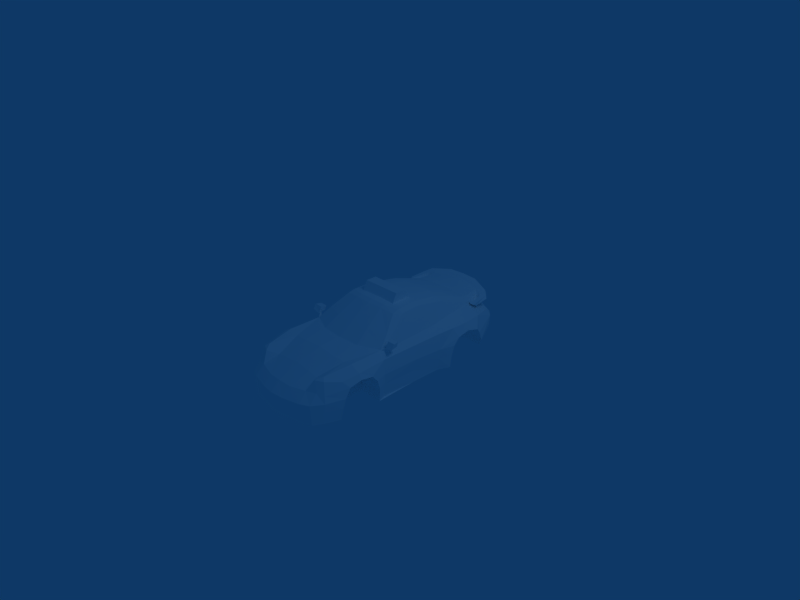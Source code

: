 # Source: pp911.blend  (saved by Blender 2.48.1; exported with 4.5.12 LTS)
import bpy
from mathutils import Matrix  # noqa: F401  (used for matrix-valued properties, if any)

bpy.ops.wm.read_factory_settings(use_empty=True)
scene = bpy.context.scene
scene.name = 'Scene'

# ---- collections
col_collection_1 = bpy.data.collections.new('Collection 1'); scene.collection.children.link(col_collection_1)

# ---- materials (node trees are filled in below, after node groups)
mat_material_1 = bpy.data.materials.new('Material#1')
mat_material_1.alpha_threshold = 0.0
mat_material_1.diffuse_color = (1.0, 1.0, 1.0, 1.0)
mat_material_1.roughness = 0.5
mat_material_1.line_color = (0.0, 0.0, 0.0, 1.0)

# ---- material node trees

# ---- world
world_world = bpy.data.worlds.new('World'); scene.world = world_world
world_world.color = (0.05656, 0.2208, 0.4)
world_world.use_sun_shadow = False
world_world.sun_shadow_jitter_overblur = 0.0
world_world.cycles.sampling_method = 'MANUAL'
world_world.cycles.sample_map_resolution = 256

# ---- cameras
cam_camera = bpy.data.cameras.new('Camera')
cam_camera.passepartout_alpha = 0.2
cam_camera.clip_end = 100.0
cam_camera.lens = 35.0
cam_camera.ortho_scale = 7.314
cam_camera.show_passepartout = False
cam_camera.show_safe_areas = True
cam_camera.dof.focus_distance = 0.0
cam_camera.dof.aperture_fstop = 128.0

# ---- lights
light_spot = bpy.data.lights.new('Spot', 'POINT')
light_spot.transmission_factor = 0.0
light_spot.cutoff_distance = 30.0
light_spot.energy = 100.0
light_spot.shadow_buffer_clip_start = 1.001
light_spot.shadow_soft_size = 1.0
light_spot.shadow_maximum_resolution = 0.006
light_spot.use_absolute_resolution = True
light_spot.cycles.use_multiple_importance_sampling = False

# ---- meshes
me_body_prm0_material_1 = bpy.data.meshes.new('body.prm0_Material#1')
me_body_prm0_material_1.from_pydata([(-1.484e-08, 0.2593, 0.4796), (0.2418, -0.06223, 0.4568), (-9.441e-09, -0.06941, 0.4621), (0.2422, 0.2666, 0.4747), (-4.271e-09, 0.8026, 0.3918), (0.2458, 0.8026, 0.3861), (-1.484e-08, -0.1506, 0.4337), (0.2469, -0.1291, 0.431), (-1.214e-08, -0.6938, 0.09044), (0.3188, -1.045, 0.05799), (1.618e-08, -1.033, 0.07594), (0.3473, -0.6662, 0.08794), (0.2578, -1.419, -0.03898), (1.281e-08, -1.406, -0.02207), (0.2578, -1.419, -0.03898), (-6.744e-09, -1.727, -0.1586), (1.281e-08, -1.406, -0.02207), (0.2125, -1.716, -0.1612), (0.1999, -1.846, -0.2878), (-5.215e-08, -1.87, -0.2838), (3.417e-08, -1.856, -0.5906), (0.2003, -1.827, -0.5906), (0.483, -1.78, -0.2827), (0.4774, -1.778, -0.5906), (0.4704, -1.648, -0.1494), (0.4166, -1.425, -0.06296), (0.4166, -1.425, -0.06296), (0.5131, -1.033, 0.0442), (0.6719, -0.5213, 0.08294), (0.4734, -0.1077, 0.4076), (0.4636, -0.006921, 0.4365), (0.4495, 0.3, 0.4468), (0.4218, 0.7829, 0.366), (0.4679, 1.336, 0.1725), (0.5569, 1.067, 0.2102), (0.4471, 1.068, 0.265), (0.5551, 1.357, 0.1128), (0.5244, 0.3309, 0.401), (0.5413, 0.7807, 0.3178), (0.5348, 0.02231, 0.3928), (0.6388, -0.2928, 0.2006), (0.5997, -0.3511, 0.2197), (0.6985, -0.4502, 0.07844), (0.671, -1.038, 0.08219), (0.7885, -0.5657, 0.002532), (0.671, -1.038, 0.08219), (0.6719, -0.5213, 0.08294), (0.8158, -1.025, -0.002117), (0.6985, -0.4502, 0.07844), (0.7918, 0.001298, -0.002988), (0.6929, 0.001612, 0.08448), (0.8588, -0.839, -0.1144), (0.8641, -1.032, -0.07596), (0.7713, -1.278, -0.04138), (0.6026, -1.444, 0.03633), (0.5365, -1.546, -0.001161), (0.6133, -1.589, -0.147), (0.656, -1.487, -0.001526), (0.6026, -1.444, 0.03633), (0.4704, -1.648, -0.1494), (0.6182, -1.707, -0.2862), (0.6182, -1.707, -0.2862), (0.624, -1.698, -0.5906), (0.7095, -1.53, -0.1777), (0.7713, -1.278, -0.04138), (0.7371, -1.554, -0.2767), (0.7219, -1.553, -0.4127), (0.7371, -1.554, -0.2767), (0.8177, -1.319, -0.4113), (0.7219, -1.553, -0.4127), (0.8408, -1.288, -0.2607), (0.7095, -1.53, -0.1777), (0.7095, -1.53, -0.1777), (0.8461, -1.208, -0.1244), (0.7813, -1.34, -0.5906), (0.7219, -1.553, -0.4127), (0.6951, -1.559, -0.5906), (0.8554, -0.7527, -0.2191), (0.8127, -0.5831, -0.2148), (0.8382, -0.698, -0.3855), (0.7949, -0.5787, -0.3792), (0.8079, -0.6857, -0.5906), (0.7728, -0.5695, -0.5906), (0.8191, -0.01832, -0.2169), (0.7897, -0.01782, -0.4007), (0.7805, -0.02913, -0.5906), (0.6788, 0.4299, 0.08749), (0.8041, 0.473, -0.0009139), (0.8402, 0.4677, -0.2369), (0.8206, 0.4624, -0.4032), (0.7884, 0.4563, -0.5906), (0.6571, 0.7403, 0.1118), (0.8358, 0.7319, 0.007593), (0.9024, 0.7822, -0.1363), (0.8997, 0.6905, -0.2393), (0.882, 0.6543, -0.4011), (0.8656, 0.6416, -0.5934), (0.8472, 0.9664, 0.0117), (0.623, 1.042, 0.123), (0.9017, 0.9792, -0.0988), (0.7995, 1.294, -0.003985), (0.5551, 1.357, 0.1128), (0.623, 1.042, 0.123), (0.9122, 1.169, -0.1473), (0.8918, 1.239, -0.2326), (0.7061, 1.692, -0.1801), (0.681, 1.629, -0.06532), (0.4223, 1.73, -0.01418), (0.4223, 1.73, -0.01418), (0.6232, 1.718, -0.1075), (0.681, 1.629, -0.06532), (0.4057, 1.781, -0.09789), (0.7061, 1.692, -0.1801), (0.6213, 1.767, -0.1619), (0.6845, 1.697, -0.3543), (0.5838, 1.778, -0.3441), (0.2497, 1.364, 0.1806), (0.2495, 1.436, 0.187), (2.023e-09, 1.376, 0.1812), (1.708e-08, 1.452, 0.1921), (-3.372e-09, 1.752, -0.01522), (-2.9e-08, 1.805, -0.09984), (-1.933e-08, 1.864, -0.1796), (0.3421, 1.857, -0.2875), (0.4141, 1.83, -0.1622), (-8.542e-09, 1.864, -0.2876), (0.363, 1.839, -0.3476), (0.3316, 1.82, -0.3775), (0.3399, 1.796, -0.2881), (-2.9e-08, 1.805, -0.4564), (9.216e-09, 1.828, -0.3788), (0.3378, 1.784, -0.457), (0.6404, 1.608, -0.4729), (0.8814, 1.301, -0.3921), (0.6845, 1.697, -0.3543), (0.8276, 1.317, -0.4976), (0.5461, 1.692, -0.4653), (0.6026, -1.444, 0.03633), (0.6133, -1.589, -0.147), (0.7371, -1.554, -0.2767), (0.7371, -1.554, -0.2767), (0.6951, -1.559, -0.5906), (0.6404, 1.608, -0.4729), (0.6845, 1.697, -0.3543), (-5.844e-09, 1.805, -0.2876), (0.8382, -0.698, -0.3855), (0.435, -0.6857, -0.5906), (0.435, -0.698, -0.3855), (0.8382, -0.698, -0.3855), (0.8079, -0.6857, -0.5906), (0.435, -0.6857, -0.5906), (0.8554, -0.7527, -0.2191), (0.435, -0.7527, -0.2191), (0.8588, -0.839, -0.1144), (0.435, -0.7527, -0.2191), (0.435, -0.839, -0.1144), (0.8641, -1.032, -0.07596), (0.435, -0.839, -0.1144), (0.435, -1.032, -0.07596), (0.8641, -1.032, -0.07596), (0.8588, -0.839, -0.1144), (0.435, -0.839, -0.1144), (0.8461, -1.208, -0.1244), (0.435, -1.208, -0.1244), (0.8408, -1.288, -0.2607), (0.435, -1.288, -0.2607), (0.8177, -1.319, -0.4113), (0.435, -1.319, -0.4113), (0.7813, -1.34, -0.5906), (0.8177, -1.319, -0.4113), (0.435, -1.34, -0.5906), (0.7813, -1.34, -0.5906), (0.8814, 1.301, -0.3921), (0.4143, 1.317, -0.4976), (0.4143, 1.301, -0.3921), (0.8276, 1.317, -0.4976), (0.8918, 1.239, -0.2326), (0.4143, 1.239, -0.2326), (0.9122, 1.169, -0.1473), (0.4143, 1.239, -0.2326), (0.4143, 1.169, -0.1473), (0.9017, 0.9792, -0.0988), (0.4143, 1.169, -0.1473), (0.4143, 0.9792, -0.0988), (0.9122, 1.169, -0.1473), (0.4143, 1.169, -0.1473), (0.9024, 0.7822, -0.1363), (0.4143, 0.7822, -0.1363), (0.8997, 0.6905, -0.2393), (0.4143, 0.6905, -0.2393), (0.882, 0.6543, -0.4011), (0.4143, 0.6543, -0.4011), (0.8656, 0.6416, -0.5934), (0.4143, 0.6416, -0.5934), (0.5737, 1.568, 0.1425), (0.678, 1.368, 0.1187), (0.6348, 1.312, 0.1191), (0.6469, 1.615, 0.145), (0.5311, 1.623, 0.1528), (0.5599, 1.713, 0.1964), (0.4826, 1.684, 0.1858), (0.2575, 1.827, 0.2415), (0.262, 1.748, 0.2151), (-4.271e-09, 1.841, 0.2457), (1.191e-08, 1.764, 0.2289), (0.6716, 1.63, 0.1085), (0.6777, 1.391, 0.07612), (-5.844e-09, 1.87, 0.1964), (0.2561, 1.848, 0.1332), (0.5621, 1.741, 0.1471), (0.67, 1.342, 0.0998), (0.5141, 1.733, 0.1072), (0.5835, 1.566, 0.06297), (-1.573e-08, 1.761, 0.1219), (0.497, 1.72, 0.07126), (0.2495, 1.436, 0.187), (0.4341, 1.651, 0.1755), (0.4679, 1.336, 0.1725), (0.2588, 1.716, 0.1959), (-1.394e-08, 1.734, 0.2079), (0.5162, 1.57, 0.07064), (0.5551, 1.357, 0.1128), (1.708e-08, 1.452, 0.1921), (-3.372e-09, 1.752, -0.01522), (0.497, 1.72, 0.07126), (-1.573e-08, 1.761, 0.1219), (0.4223, 1.73, -0.01418), (-2.383e-08, 1.862, 0.1343), (0.5551, 1.357, 0.1128), (0.5162, 1.57, 0.07064), (0.4143, 1.317, -0.4976), (0.3378, 1.784, -0.457), (-2.9e-08, 1.805, -0.4564), (0.5461, 1.692, -0.4653), (0.6404, 1.608, -0.4729), (0.8276, 1.317, -0.4976), (-0.2418, -0.06223, 0.4568), (-0.2422, 0.2666, 0.4747), (-0.2458, 0.8026, 0.3861), (-0.2469, -0.1291, 0.431), (-0.3188, -1.045, 0.05799), (-0.3473, -0.6662, 0.08794), (-0.2578, -1.419, -0.03898), (-0.2578, -1.419, -0.03898), (-0.2125, -1.716, -0.1612), (-0.1999, -1.846, -0.2878), (-0.2003, -1.827, -0.5906), (-0.483, -1.78, -0.2827), (-0.4774, -1.778, -0.5906), (-0.4704, -1.648, -0.1494), (-0.4166, -1.425, -0.06296), (-0.4166, -1.425, -0.06296), (-0.5131, -1.033, 0.0442), (-0.6719, -0.5213, 0.08294), (-0.4734, -0.1077, 0.4076), (-0.4636, -0.006921, 0.4365), (-0.4495, 0.3, 0.4468), (-0.4218, 0.7829, 0.366), (-0.5569, 1.067, 0.2102), (-0.4679, 1.336, 0.1725), (-0.4471, 1.068, 0.265), (-0.5551, 1.357, 0.1128), (-0.5244, 0.3309, 0.401), (-0.5413, 0.7807, 0.3178), (-0.5348, 0.02231, 0.3928), (-0.6388, -0.2928, 0.2006), (-0.5997, -0.3511, 0.2197), (-0.6985, -0.4502, 0.07844), (-0.671, -1.038, 0.08219), (-0.671, -1.038, 0.08219), (-0.7885, -0.5657, 0.002532), (-0.6719, -0.5213, 0.08294), (-0.8158, -1.025, -0.002117), (-0.6985, -0.4502, 0.07844), (-0.7918, 0.001298, -0.002988), (-0.6929, 0.001612, 0.08448), (-0.8588, -0.839, -0.1144), (-0.8641, -1.032, -0.07596), (-0.7713, -1.278, -0.04138), (-0.6026, -1.444, 0.03633), (-0.6133, -1.589, -0.147), (-0.5365, -1.546, -0.001161), (-0.656, -1.487, -0.001526), (-0.6026, -1.444, 0.03633), (-0.6182, -1.707, -0.2862), (-0.6182, -1.707, -0.2862), (-0.624, -1.698, -0.5906), (-0.7095, -1.53, -0.1777), (-0.7713, -1.278, -0.04138), (-0.7371, -1.554, -0.2767), (-0.7219, -1.553, -0.4127), (-0.7371, -1.554, -0.2767), (-0.8177, -1.319, -0.4113), (-0.8408, -1.288, -0.2607), (-0.7219, -1.553, -0.4127), (-0.7095, -1.53, -0.1777), (-0.7371, -1.554, -0.2767), (-0.8461, -1.208, -0.1244), (-0.7219, -1.553, -0.4127), (-0.7813, -1.34, -0.5906), (-0.6951, -1.559, -0.5906), (-0.8554, -0.7527, -0.2191), (-0.8127, -0.5831, -0.2148), (-0.8382, -0.698, -0.3855), (-0.7949, -0.5787, -0.3792), (-0.8079, -0.6857, -0.5906), (-0.7728, -0.5695, -0.5906), (-0.8191, -0.01832, -0.2169), (-0.7897, -0.01782, -0.4007), (-0.7805, -0.02913, -0.5906), (-0.6788, 0.4299, 0.08749), (-0.8041, 0.473, -0.0009139), (-0.8402, 0.4677, -0.2369), (-0.8206, 0.4624, -0.4032), (-0.7884, 0.4563, -0.5906), (-0.6571, 0.7403, 0.1118), (-0.8358, 0.7319, 0.007593), (-0.9024, 0.7822, -0.1363), (-0.8997, 0.6905, -0.2393), (-0.882, 0.6543, -0.4011), (-0.8656, 0.6416, -0.5934), (-0.8472, 0.9664, 0.0117), (-0.623, 1.042, 0.123), (-0.9017, 0.9792, -0.0988), (-0.7995, 1.294, -0.003985), (-0.5551, 1.357, 0.1128), (-0.623, 1.042, 0.123), (-0.9122, 1.169, -0.1473), (-0.8918, 1.239, -0.2326), (-0.7061, 1.692, -0.1801), (-0.681, 1.629, -0.06532), (-0.4223, 1.73, -0.01418), (-0.6232, 1.718, -0.1075), (-0.4223, 1.73, -0.01418), (-0.681, 1.629, -0.06532), (-0.4057, 1.781, -0.09789), (-0.7061, 1.692, -0.1801), (-0.6213, 1.767, -0.1619), (-0.6845, 1.697, -0.3543), (-0.5838, 1.778, -0.3441), (-0.2495, 1.436, 0.187), (-0.2497, 1.364, 0.1806), (-0.3421, 1.857, -0.2875), (-0.4141, 1.83, -0.1622), (-0.363, 1.839, -0.3476), (-0.3316, 1.82, -0.3775), (-0.3399, 1.796, -0.2881), (-0.3378, 1.784, -0.457), (-0.8814, 1.301, -0.3921), (-0.6404, 1.608, -0.4729), (-0.6845, 1.697, -0.3543), (-0.8276, 1.317, -0.4976), (-0.5461, 1.692, -0.4653), (-0.6026, -1.444, 0.03633), (-0.6182, -1.707, -0.2862), (-0.6951, -1.559, -0.5906), (-0.6404, 1.608, -0.4729), (-0.6845, 1.697, -0.3543), (-0.8382, -0.698, -0.3855), (-0.435, -0.6857, -0.5906), (-0.8079, -0.6857, -0.5906), (-0.8382, -0.698, -0.3855), (-0.435, -0.698, -0.3855), (-0.435, -0.6857, -0.5906), (-0.8554, -0.7527, -0.2191), (-0.435, -0.7527, -0.2191), (-0.8588, -0.839, -0.1144), (-0.435, -0.7527, -0.2191), (-0.8554, -0.7527, -0.2191), (-0.435, -0.839, -0.1144), (-0.8641, -1.032, -0.07596), (-0.435, -0.839, -0.1144), (-0.8588, -0.839, -0.1144), (-0.8641, -1.032, -0.07596), (-0.435, -1.032, -0.07596), (-0.8461, -1.208, -0.1244), (-0.435, -1.208, -0.1244), (-0.8408, -1.288, -0.2607), (-0.435, -1.288, -0.2607), (-0.8177, -1.319, -0.4113), (-0.435, -1.319, -0.4113), (-0.7813, -1.34, -0.5906), (-0.435, -1.319, -0.4113), (-0.8177, -1.319, -0.4113), (-0.435, -1.34, -0.5906), (-0.8814, 1.301, -0.3921), (-0.4143, 1.317, -0.4976), (-0.8276, 1.317, -0.4976), (-0.4143, 1.301, -0.3921), (-0.8918, 1.239, -0.2326), (-0.4143, 1.239, -0.2326), (-0.9122, 1.169, -0.1473), (-0.4143, 1.169, -0.1473), (-0.4143, 1.239, -0.2326), (-0.9017, 0.9792, -0.0988), (-0.4143, 1.169, -0.1473), (-0.9122, 1.169, -0.1473), (-0.4143, 0.9792, -0.0988), (-0.4143, 1.169, -0.1473), (-0.9024, 0.7822, -0.1363), (-0.4143, 0.7822, -0.1363), (-0.8997, 0.6905, -0.2393), (-0.4143, 0.6905, -0.2393), (-0.882, 0.6543, -0.4011), (-0.4143, 0.6543, -0.4011), (-0.8656, 0.6416, -0.5934), (-0.4143, 0.6416, -0.5934), (-0.6348, 1.312, 0.1191), (-0.678, 1.368, 0.1187), (-0.5737, 1.568, 0.1425), (-0.6469, 1.615, 0.145), (-0.5311, 1.623, 0.1528), (-0.5599, 1.713, 0.1964), (-0.4826, 1.684, 0.1858), (-0.2575, 1.827, 0.2415), (-0.262, 1.748, 0.2151), (-0.6716, 1.63, 0.1085), (-0.6777, 1.391, 0.07612), (-0.2561, 1.848, 0.1332), (-0.5621, 1.741, 0.1471), (-0.67, 1.342, 0.0998), (-0.5141, 1.733, 0.1072), (-0.5835, 1.566, 0.06297), (-0.497, 1.72, 0.07126), (-0.4341, 1.651, 0.1755), (-0.2495, 1.436, 0.187), (-0.4679, 1.336, 0.1725), (-0.2588, 1.716, 0.1959), (-0.5162, 1.57, 0.07064), (-0.5551, 1.357, 0.1128), (-0.497, 1.72, 0.07126), (-0.4223, 1.73, -0.01418), (-0.5162, 1.57, 0.07064), (-0.5551, 1.357, 0.1128), (-0.3378, 1.784, -0.457), (-0.4143, 1.317, -0.4976), (-0.5461, 1.692, -0.4653), (-0.6404, 1.608, -0.4729), (-0.8276, 1.317, -0.4976), (0.435, -1.34, -0.5906), (0.624, -1.698, -0.5906), (0.7813, -1.34, -0.5906), (0.4774, -1.778, -0.5906), (3.417e-08, -1.856, -0.5906), (-0.435, -1.34, -0.5906), (-0.4774, -1.778, -0.5906), (-0.624, -1.698, -0.5906), (-0.7813, -1.34, -0.5906), (0.435, -0.6857, -0.5906), (-0.435, -0.6857, -0.5906), (-0.8079, -0.6857, -0.5906), (-0.7805, -0.02913, -0.5906), (-0.7884, 0.4563, -0.5906), (-0.4143, 0.6416, -0.5934), (-0.8656, 0.6416, -0.5934), (0.8079, -0.6857, -0.5906), (0.7805, -0.02913, -0.5906), (0.7884, 0.4563, -0.5906), (0.4143, 0.6416, -0.5934), (0.8656, 0.6416, -0.5934), (-5.806e-05, 1.093, 0.2908), (0.2458, 0.8026, 0.3861), (-4.271e-09, 0.8026, 0.3918), (0.2499, 1.079, 0.2938), (0.2497, 1.364, 0.1806), (0.2499, 1.079, 0.2938), (2.023e-09, 1.376, 0.1812), (0.2469, -0.1291, 0.431), (-5.804e-05, -0.4459, 0.2503), (-1.484e-08, -0.1506, 0.4337), (0.3062, -0.4433, 0.2392), (-5.804e-05, -0.4459, 0.2503), (0.3473, -0.6662, 0.08794), (-1.214e-08, -0.6938, 0.09044), (0.3062, -0.4433, 0.2392), (0.6719, -0.5213, 0.08294), (0.3473, -0.6662, 0.08794), (0.5997, -0.3511, 0.2197), (0.5997, -0.3511, 0.2197), (0.3062, -0.4433, 0.2392), (0.4734, -0.1077, 0.4076), (0.2458, 0.8026, 0.3861), (0.4471, 1.068, 0.265), (0.4218, 0.7829, 0.366), (0.2499, 1.079, 0.2938), (0.4679, 1.336, 0.1725), (0.4471, 1.068, 0.265), (0.2497, 1.364, 0.1806), (0.6388, -0.2928, 0.2006), (0.6929, 0.001612, 0.08448), (0.6985, -0.4502, 0.07844), (0.5348, 0.02231, 0.3928), (0.6788, 0.4299, 0.08749), (0.6929, 0.001612, 0.08448), (0.5244, 0.3309, 0.401), (0.5348, 0.02231, 0.3928), (0.5244, 0.3309, 0.401), (0.6571, 0.7403, 0.1118), (0.6788, 0.4299, 0.08749), (0.5413, 0.7807, 0.3178), (0.5413, 0.7807, 0.3178), (0.623, 1.042, 0.123), (0.6571, 0.7403, 0.1118), (0.5569, 1.067, 0.2102), (-0.2458, 0.8026, 0.3861), (-5.806e-05, 1.093, 0.2908), (-4.271e-09, 0.8026, 0.3918), (-0.25, 1.079, 0.2938), (-0.2497, 1.364, 0.1806), (2.023e-09, 1.376, 0.1812), (-0.25, 1.079, 0.2938), (-0.2497, 1.364, 0.1806), (-0.2469, -0.1291, 0.431), (-0.3063, -0.4433, 0.2392), (-0.3473, -0.6662, 0.08794), (-0.3063, -0.4433, 0.2392), (-1.214e-08, -0.6938, 0.09044), (-0.6719, -0.5213, 0.08294), (-0.5997, -0.3511, 0.2197), (-0.3473, -0.6662, 0.08794), (-0.6719, -0.5213, 0.08294), (-0.4734, -0.1077, 0.4076), (-0.4471, 1.068, 0.265), (-0.4218, 0.7829, 0.366), (-0.4679, 1.336, 0.1725), (-0.6985, -0.4502, 0.07844), (-0.6929, 0.001612, 0.08448), (-0.6388, -0.2928, 0.2006), (-0.5348, 0.02231, 0.3928), (-0.6788, 0.4299, 0.08749), (-0.5244, 0.3309, 0.401), (-0.6571, 0.7403, 0.1118), (-0.5413, 0.7807, 0.3178), (-0.623, 1.042, 0.123), (-0.5569, 1.067, 0.2102), (0.3111, 0.1081, 0.5934), (-0.3106, 0.2754, 0.5934), (0.3111, 0.2754, 0.5934), (-0.3106, 0.1081, 0.5934), (-0.3106, 0.3532, 0.4475), (0.3111, 0.3532, 0.4475), (0.3111, 0.03028, 0.4475), (-0.3106, 0.03028, 0.4475), (0.7315, -0.4797, 0.1104), (0.8472, -0.4347, 0.2079), (0.8478, -0.4783, 0.1394), (0.8472, -0.4347, 0.2079), (0.7315, -0.4797, 0.1104), (0.7194, -0.4337, 0.2045), (0.7168, -0.3697, 0.1363), (0.8478, -0.4783, 0.1394), (0.8243, -0.3669, 0.1399), (0.8478, -0.4783, 0.1394), (0.7168, -0.3697, 0.1363), (0.7315, -0.4797, 0.1104), (0.8243, -0.3669, 0.1399), (0.8268, -0.3479, 0.2004), (0.8243, -0.3669, 0.1399), (0.8268, -0.3479, 0.2004), (0.7194, -0.4337, 0.2045), (0.7082, -0.3496, 0.1986), (0.7194, -0.4337, 0.2045), (0.8268, -0.3479, 0.2004), (0.8472, -0.4347, 0.2079), (0.7082, -0.3496, 0.1986), (0.7168, -0.3697, 0.1363), (0.7082, -0.3496, 0.1986), (0.7363, -0.458, 0.04397), (0.758, -0.407, 0.1472), (0.6985, -0.4502, 0.07844), (0.758, -0.407, 0.1472), (0.7363, -0.458, 0.04397), (0.7617, -0.407, 0.1297), (0.7608, -0.4279, 0.117), (0.6719, -0.5213, 0.08294), (0.6719, -0.5213, 0.08294), (0.7554, -0.4279, 0.1426), (0.6719, -0.5213, 0.08294), (0.7608, -0.4279, 0.117), (0.7554, -0.4279, 0.1426), (0.8243, -0.3669, 0.1399), (0.7082, -0.3496, 0.1986), (0.7168, -0.3697, 0.1363), (0.7082, -0.3496, 0.1986), (0.8243, -0.3669, 0.1399), (0.8268, -0.3479, 0.2004), (-0.8479, -0.4783, 0.1394), (-0.8473, -0.4347, 0.2079), (-0.7317, -0.4797, 0.1104), (-0.7195, -0.4337, 0.2045), (-0.7317, -0.4797, 0.1104), (-0.8473, -0.4347, 0.2079), (-0.8244, -0.3669, 0.1399), (-0.8479, -0.4783, 0.1394), (-0.7169, -0.3697, 0.1363), (-0.7317, -0.4797, 0.1104), (-0.7169, -0.3697, 0.1363), (-0.8479, -0.4783, 0.1394), (-0.8269, -0.3479, 0.2004), (-0.8244, -0.3669, 0.1399), (-0.8244, -0.3669, 0.1399), (-0.7083, -0.3496, 0.1986), (-0.7195, -0.4337, 0.2045), (-0.8269, -0.3479, 0.2004), (-0.8473, -0.4347, 0.2079), (-0.8269, -0.3479, 0.2004), (-0.7195, -0.4337, 0.2045), (-0.7169, -0.3697, 0.1363), (-0.7083, -0.3496, 0.1986), (-0.7083, -0.3496, 0.1986), (-0.6986, -0.4502, 0.07844), (-0.7581, -0.407, 0.1472), (-0.7365, -0.458, 0.04397), (-0.7618, -0.407, 0.1297), (-0.7365, -0.458, 0.04397), (-0.7581, -0.407, 0.1472), (-0.7609, -0.4279, 0.117), (-0.6721, -0.5213, 0.08294), (-0.7555, -0.4279, 0.1426), (-0.6721, -0.5213, 0.08294), (-0.6721, -0.5213, 0.08294), (-0.7609, -0.4279, 0.117), (-0.7555, -0.4279, 0.1426), (-0.7169, -0.3697, 0.1363), (-0.7083, -0.3496, 0.1986), (-0.8244, -0.3669, 0.1399), (-0.8269, -0.3479, 0.2004), (-0.8244, -0.3669, 0.1399), (-0.7083, -0.3496, 0.1986)], [], [(0, 2, 1), (0, 1, 3), (4, 0, 3), (4, 3, 5), (1, 2, 6), (1, 6, 7), (8, 10, 9), (8, 9, 11), (10, 13, 12), (10, 12, 9), (14, 16, 15), (14, 15, 17), (15, 19, 18), (15, 18, 17), (18, 19, 20), (18, 20, 21), (22, 18, 21), (22, 21, 23), (17, 18, 22), (17, 22, 24), (17, 24, 25), (17, 25, 14), (9, 12, 26), (9, 26, 27), (27, 28, 11), (27, 11, 9), (1, 7, 29), (1, 29, 30), (3, 1, 30), (3, 30, 31), (5, 3, 31), (5, 31, 32), (33, 35, 34), (33, 34, 36), (32, 31, 37), (32, 37, 38), (31, 30, 39), (31, 39, 37), (30, 29, 39), (29, 41, 40), (29, 40, 39), (41, 28, 42), (41, 42, 40), (43, 28, 27), (44, 46, 45), (44, 45, 47), (46, 44, 48), (48, 44, 49), (48, 49, 50), (47, 52, 51), (47, 51, 44), (45, 54, 53), (45, 53, 47), (55, 24, 56), (55, 56, 57), (58, 27, 26), (59, 22, 60), (59, 60, 56), (61, 22, 23), (61, 23, 62), (63, 64, 57), (63, 57, 56), (61, 62, 65), (62, 66, 65), (67, 69, 68), (67, 68, 70), (71, 67, 70), (72, 70, 73), (53, 72, 73), (74, 68, 75), (74, 75, 76), (44, 51, 77), (44, 77, 78), (78, 77, 79), (78, 79, 80), (80, 79, 81), (80, 81, 82), (44, 78, 83), (44, 83, 49), (83, 78, 80), (83, 80, 84), (80, 82, 85), (80, 85, 84), (49, 87, 86), (49, 86, 50), (49, 83, 88), (49, 88, 87), (83, 84, 89), (83, 89, 88), (84, 85, 90), (84, 90, 89), (87, 92, 91), (87, 91, 86), (92, 87, 88), (92, 88, 93), (93, 88, 94), (88, 89, 95), (88, 95, 94), (89, 90, 96), (89, 96, 95), (91, 92, 97), (91, 97, 98), (97, 92, 93), (97, 93, 99), (98, 97, 100), (98, 100, 101), (102, 36, 34), (97, 99, 103), (97, 103, 100), (104, 100, 103), (100, 104, 105), (100, 105, 106), (101, 100, 106), (101, 106, 107), (108, 110, 109), (108, 109, 111), (112, 113, 109), (112, 109, 110), (113, 112, 114), (113, 114, 115), (116, 33, 117), (118, 116, 117), (118, 117, 119), (120, 108, 111), (120, 111, 121), (122, 124, 123), (122, 123, 125), (123, 124, 126), (123, 126, 127), (128, 123, 127), (129, 130, 127), (129, 127, 131), (132, 134, 133), (132, 133, 135), (115, 136, 131), (115, 131, 126), (25, 55, 137), (58, 43, 27), (138, 60, 139), (56, 140, 63), (66, 62, 141), (47, 53, 73), (47, 73, 52), (34, 35, 32), (34, 32, 38), (122, 121, 111), (122, 111, 124), (109, 113, 124), (109, 124, 111), (113, 115, 126), (113, 126, 124), (127, 126, 131), (115, 114, 142), (115, 142, 136), (105, 104, 133), (105, 133, 143), (123, 144, 125), (128, 144, 123), (127, 130, 144), (127, 144, 128), (145, 147, 146), (148, 150, 149), (151, 152, 147), (151, 147, 145), (153, 155, 154), (153, 154, 151), (156, 158, 157), (159, 161, 160), (158, 156, 162), (158, 162, 163), (164, 165, 163), (164, 163, 162), (165, 164, 166), (165, 166, 167), (167, 169, 168), (167, 171, 170), (163, 165, 158), (158, 165, 157), (165, 152, 157), (167, 147, 165), (147, 152, 165), (146, 147, 167), (170, 146, 167), (172, 174, 173), (172, 173, 175), (176, 177, 174), (176, 174, 172), (178, 180, 179), (178, 177, 176), (181, 183, 182), (181, 185, 184), (186, 187, 183), (186, 183, 181), (187, 186, 188), (187, 188, 189), (189, 188, 190), (189, 190, 191), (191, 190, 192), (191, 192, 193), (187, 182, 183), (182, 187, 177), (177, 187, 189), (189, 191, 174), (174, 177, 189), (191, 193, 173), (173, 174, 191), (194, 196, 195), (194, 195, 197), (198, 194, 197), (198, 197, 199), (200, 198, 199), (200, 199, 201), (200, 201, 202), (203, 204, 202), (203, 202, 201), (205, 199, 197), (206, 205, 197), (197, 195, 206), (207, 203, 201), (207, 201, 208), (205, 209, 199), (210, 206, 195), (196, 210, 195), (209, 211, 208), (208, 201, 209), (209, 205, 212), (209, 212, 211), (206, 212, 205), (208, 214, 213), (214, 208, 211), (212, 214, 211), (215, 217, 216), (215, 216, 218), (200, 202, 218), (200, 218, 216), (202, 204, 219), (202, 219, 218), (217, 220, 216), (220, 198, 216), (216, 198, 200), (220, 194, 198), (217, 221, 220), (220, 196, 194), (219, 222, 215), (219, 215, 218), (223, 225, 224), (223, 224, 226), (196, 206, 210), (196, 220, 206), (221, 196, 220), (220, 214, 212), (206, 220, 212), (209, 201, 199), (207, 208, 227), (227, 208, 213), (228, 226, 229), (229, 226, 224), (230, 232, 231), (230, 231, 233), (230, 233, 234), (230, 234, 235), (57, 64, 137), (55, 57, 137), (24, 55, 25), (0, 237, 236), (0, 236, 2), (237, 0, 4), (237, 4, 238), (6, 2, 236), (6, 236, 239), (8, 241, 240), (8, 240, 10), (10, 240, 242), (10, 242, 13), (15, 16, 243), (15, 243, 244), (15, 244, 245), (15, 245, 19), (20, 19, 245), (20, 245, 246), (246, 245, 247), (246, 247, 248), (244, 249, 247), (244, 247, 245), (244, 243, 250), (244, 250, 249), (251, 242, 240), (251, 240, 252), (253, 252, 241), (241, 252, 240), (254, 239, 236), (254, 236, 255), (255, 236, 237), (255, 237, 256), (256, 237, 238), (256, 238, 257), (258, 260, 259), (258, 259, 261), (262, 256, 257), (262, 257, 263), (256, 262, 264), (256, 264, 255), (254, 255, 264), (254, 264, 265), (254, 265, 266), (267, 253, 266), (267, 266, 265), (253, 268, 252), (269, 271, 270), (269, 270, 272), (270, 271, 273), (273, 275, 274), (273, 274, 270), (272, 270, 276), (272, 276, 277), (269, 272, 278), (269, 278, 279), (280, 249, 281), (280, 281, 282), (252, 283, 251), (284, 247, 249), (284, 249, 280), (248, 247, 285), (248, 285, 286), (282, 288, 287), (282, 287, 280), (286, 285, 289), (290, 286, 289), (291, 293, 292), (291, 292, 294), (293, 296, 295), (293, 295, 297), (295, 278, 297), (298, 292, 299), (298, 299, 300), (270, 302, 301), (270, 301, 276), (303, 301, 302), (303, 302, 304), (304, 306, 305), (304, 305, 303), (270, 274, 307), (270, 307, 302), (304, 302, 307), (304, 307, 308), (304, 308, 309), (304, 309, 306), (274, 275, 310), (274, 310, 311), (274, 311, 312), (274, 312, 307), (307, 312, 313), (307, 313, 308), (308, 313, 314), (308, 314, 309), (311, 310, 315), (311, 315, 316), (312, 311, 316), (312, 316, 317), (312, 317, 318), (312, 318, 319), (312, 319, 313), (313, 319, 320), (313, 320, 314), (315, 322, 321), (315, 321, 316), (317, 316, 321), (317, 321, 323), (322, 325, 324), (322, 324, 321), (261, 326, 258), (321, 324, 327), (321, 327, 323), (324, 328, 327), (324, 330, 329), (324, 329, 328), (330, 324, 325), (330, 325, 331), (332, 334, 333), (332, 333, 335), (336, 334, 332), (336, 332, 337), (338, 336, 337), (338, 337, 339), (259, 341, 340), (118, 119, 340), (118, 340, 341), (120, 121, 335), (120, 335, 333), (122, 125, 342), (122, 342, 343), (344, 343, 342), (344, 342, 345), (342, 346, 345), (345, 130, 129), (345, 129, 347), (348, 350, 349), (348, 349, 351), (339, 344, 347), (339, 347, 352), (281, 250, 353), (268, 283, 252), (280, 287, 289), (280, 289, 354), (286, 290, 355), (272, 277, 297), (272, 297, 278), (257, 260, 258), (257, 258, 263), (335, 121, 122), (335, 122, 343), (332, 335, 343), (332, 343, 337), (337, 343, 344), (337, 344, 339), (344, 345, 347), (356, 338, 339), (356, 339, 352), (348, 328, 329), (348, 329, 357), (144, 342, 125), (144, 346, 342), (144, 130, 345), (144, 345, 346), (358, 360, 359), (361, 363, 362), (364, 361, 362), (364, 362, 365), (366, 368, 367), (366, 367, 369), (370, 372, 371), (373, 369, 374), (375, 373, 374), (375, 374, 376), (377, 375, 376), (377, 376, 378), (379, 377, 378), (379, 378, 380), (381, 383, 382), (381, 380, 384), (378, 376, 374), (378, 374, 369), (365, 378, 369), (362, 380, 378), (365, 362, 378), (362, 363, 380), (363, 384, 380), (385, 387, 386), (385, 386, 388), (389, 385, 388), (389, 388, 390), (391, 389, 390), (391, 393, 392), (394, 396, 395), (394, 398, 397), (399, 394, 397), (399, 397, 400), (401, 399, 400), (401, 400, 402), (403, 401, 402), (403, 402, 404), (405, 403, 404), (405, 404, 406), (398, 400, 397), (400, 398, 390), (400, 390, 402), (404, 402, 388), (390, 388, 402), (406, 404, 386), (388, 386, 404), (407, 409, 408), (408, 409, 410), (409, 411, 410), (410, 411, 412), (411, 413, 412), (414, 412, 413), (414, 413, 415), (203, 414, 415), (203, 415, 204), (412, 416, 410), (416, 417, 410), (408, 410, 417), (414, 203, 207), (414, 207, 418), (419, 416, 412), (417, 420, 408), (420, 407, 408), (421, 419, 418), (414, 418, 419), (422, 416, 419), (422, 419, 421), (422, 417, 416), (423, 418, 213), (418, 423, 421), (423, 422, 421), (424, 426, 425), (424, 425, 427), (413, 424, 427), (413, 427, 415), (219, 204, 415), (219, 415, 427), (428, 426, 424), (411, 428, 424), (411, 424, 413), (409, 428, 411), (429, 426, 428), (407, 428, 409), (425, 222, 219), (425, 219, 427), (223, 431, 430), (223, 430, 225), (417, 407, 420), (428, 407, 417), (407, 429, 428), (423, 428, 422), (428, 417, 422), (414, 419, 412), (418, 207, 227), (418, 227, 213), (431, 433, 432), (431, 432, 430), (232, 435, 434), (434, 435, 436), (436, 435, 437), (437, 435, 438), (288, 282, 353), (282, 281, 353), (281, 249, 250), (439, 441, 440), (439, 440, 442), (439, 442, 443), (444, 439, 443), (444, 443, 445), (444, 445, 446), (444, 446, 447), (444, 449, 448), (448, 439, 444), (450, 451, 449), (452, 454, 453), (451, 452, 453), (451, 453, 449), (448, 456, 455), (456, 458, 457), (457, 458, 459), (448, 458, 456), (448, 453, 458), (448, 449, 453), (458, 453, 435), (458, 435, 230), (230, 435, 232), (460, 462, 461), (460, 461, 463), (460, 465, 464), (460, 464, 466), (467, 469, 468), (467, 468, 470), (471, 473, 472), (471, 472, 470), (474, 476, 475), (474, 475, 477), (467, 479, 478), (467, 478, 480), (481, 483, 482), (481, 482, 463), (484, 486, 485), (484, 485, 487), (488, 490, 489), (491, 493, 492), (491, 492, 494), (488, 493, 495), (496, 498, 497), (496, 497, 499), (500, 502, 501), (500, 501, 503), (504, 506, 505), (504, 505, 507), (505, 509, 508), (460, 511, 510), (471, 469, 512), (471, 512, 513), (471, 515, 514), (471, 514, 516), (513, 518, 517), (513, 520, 519), (512, 521, 518), (512, 518, 513), (504, 507, 522), (504, 522, 523), (507, 508, 524), (507, 524, 522), (525, 527, 526), (528, 530, 529), (528, 529, 526), (526, 527, 528), (530, 532, 531), (530, 531, 529), (532, 534, 533), (532, 533, 531), (535, 537, 536), (535, 536, 538), (537, 540, 539), (537, 539, 536), (541, 535, 538), (541, 538, 542), (540, 537, 535), (540, 535, 541), (538, 536, 539), (538, 539, 542), (543, 545, 544), (546, 548, 547), (549, 551, 550), (552, 554, 553), (555, 556, 544), (546, 545, 557), (558, 560, 559), (561, 563, 562), (564, 565, 547), (543, 548, 566), (567, 569, 568), (570, 572, 571), (567, 572, 573), (570, 569, 574), (575, 576, 568), (567, 577, 568), (567, 578, 574), (575, 578, 579), (580, 582, 581), (583, 585, 584), (586, 588, 587), (589, 591, 590), (592, 594, 593), (595, 597, 596), (598, 599, 587), (586, 591, 600), (601, 603, 602), (604, 606, 605), (607, 608, 590), (589, 588, 609), (610, 612, 611), (613, 615, 614), (613, 612, 616), (610, 615, 617), (618, 619, 611), (620, 612, 611), (621, 612, 617), (621, 619, 622), (623, 625, 624), (626, 628, 627)])
_uv = me_body_prm0_material_1.uv_layers.new(name='UVTex')
_uv.uv.foreach_set('vector', [0.4419, 0.7282, 0.5291, 0.7286, 0.5276, 0.6706, 0.4419, 0.7282, 0.5276, 0.6706, 0.4403, 0.6701, 0.2978, 0.7275, 0.4419, 0.7282, 0.4403, 0.6701, 0.2978, 0.7275, 0.4403, 0.6701, 0.2981, 0.6686, 0.5276, 0.6706, 0.5291, 0.7286, 0.5506, 0.7287, 0.5276, 0.6706, 0.5506, 0.7287, 0.5453, 0.6695, 0.6947, 0.7296, 0.7847, 0.73, 0.7883, 0.6572, 0.6947, 0.7296, 0.7883, 0.6572, 0.6879, 0.6463, 0.7847, 0.73, 0.8836, 0.7305, 0.8874, 0.6717, 0.7847, 0.73, 0.8874, 0.6717, 0.7883, 0.6572, 0.1253, 0.5162, 0.002792, 0.5221, 0.002559, 0.4765, 0.1253, 0.5162, 0.002559, 0.4765, 0.1035, 0.4754, 0.002559, 0.4765, 0.002356, 0.4347, 0.09734, 0.4332, 0.002559, 0.4765, 0.09734, 0.4332, 0.1035, 0.4754, 0.09734, 0.4332, 0.002356, 0.4347, 0.001953, 0.3465, 0.09734, 0.4332, 0.001953, 0.3465, 0.09714, 0.3463, 0.2318, 0.4346, 0.09734, 0.4332, 0.09714, 0.3463, 0.2318, 0.4346, 0.09714, 0.3463, 0.2287, 0.346, 0.1035, 0.4754, 0.09734, 0.4332, 0.2318, 0.4346, 0.1035, 0.4754, 0.2318, 0.4346, 0.226, 0.4791, 0.1035, 0.4754, 0.226, 0.4791, 0.2006, 0.508, 0.1035, 0.4754, 0.2006, 0.508, 0.1253, 0.5162, 0.7883, 0.6572, 0.8874, 0.6717, 0.8892, 0.6355, 0.7883, 0.6572, 0.8892, 0.6355, 0.7854, 0.6129, 0.7854, 0.6129, 0.65, 0.5683, 0.6879, 0.6463, 0.7854, 0.6129, 0.6879, 0.6463, 0.7883, 0.6572, 0.5276, 0.6706, 0.5453, 0.6695, 0.54, 0.6152, 0.5276, 0.6706, 0.54, 0.6152, 0.5132, 0.6174, 0.4403, 0.6701, 0.5276, 0.6706, 0.5132, 0.6174, 0.4403, 0.6701, 0.5132, 0.6174, 0.4318, 0.6204, 0.2981, 0.6686, 0.4403, 0.6701, 0.4318, 0.6204, 0.2981, 0.6686, 0.4318, 0.6204, 0.3036, 0.6264, 0.157, 0.6147, 0.2281, 0.62, 0.2284, 0.5937, 0.157, 0.6147, 0.2284, 0.5937, 0.1516, 0.5938, 0.3036, 0.6264, 0.4318, 0.6204, 0.4237, 0.6024, 0.3036, 0.6264, 0.4237, 0.6024, 0.3044, 0.5978, 0.4318, 0.6204, 0.5132, 0.6174, 0.5056, 0.6003, 0.4318, 0.6204, 0.5056, 0.6003, 0.4237, 0.6024, 0.5132, 0.6174, 0.54, 0.6152, 0.5056, 0.6003, 0.54, 0.6152, 0.6047, 0.5853, 0.5893, 0.5759, 0.54, 0.6152, 0.5893, 0.5759, 0.5056, 0.6003, 0.6047, 0.5853, 0.65, 0.5683, 0.6312, 0.5618, 0.6047, 0.5853, 0.6312, 0.5618, 0.5893, 0.5759, 0.7871, 0.5768, 0.65, 0.5683, 0.7854, 0.6129, 0.6666, 0.8724, 0.6542, 0.8899, 0.7992, 0.8892, 0.6666, 0.8724, 0.7992, 0.8892, 0.7954, 0.8709, 0.6542, 0.8899, 0.6666, 0.8724, 0.6342, 0.889, 0.6342, 0.889, 0.6666, 0.8724, 0.5075, 0.8719, 0.6342, 0.889, 0.5075, 0.8719, 0.5075, 0.8909, 0.7954, 0.8709, 0.7972, 0.8548, 0.7432, 0.8467, 0.7954, 0.8709, 0.7432, 0.8467, 0.6666, 0.8724, 0.7992, 0.8892, 0.9129, 0.8788, 0.8664, 0.8621, 0.7992, 0.8892, 0.8664, 0.8621, 0.7954, 0.8709, 0.2577, 0.5286, 0.226, 0.4791, 0.2939, 0.4798, 0.2577, 0.5286, 0.2939, 0.4798, 0.3144, 0.5283, 0.8946, 0.593, 0.7854, 0.6129, 0.8892, 0.6355, 0.226, 0.4811, 0.2318, 0.4346, 0.296, 0.4342, 0.226, 0.4811, 0.296, 0.4342, 0.2939, 0.4798, 0.296, 0.4332, 0.2318, 0.4346, 0.2287, 0.346, 0.296, 0.4332, 0.2287, 0.346, 0.2984, 0.3459, 0.3396, 0.4694, 0.3691, 0.5148, 0.3144, 0.5283, 0.3396, 0.4694, 0.3144, 0.5283, 0.2939, 0.4798, 0.296, 0.4332, 0.2984, 0.3459, 0.3525, 0.4362, 0.2984, 0.3459, 0.3451, 0.3908, 0.3525, 0.4362, 0.9436, 0.8107, 0.9434, 0.7813, 0.8778, 0.7818, 0.9436, 0.8107, 0.8778, 0.7818, 0.869, 0.8145, 0.937, 0.8312, 0.9436, 0.8107, 0.869, 0.8145, 0.937, 0.8322, 0.869, 0.8145, 0.8467, 0.8441, 0.8664, 0.8621, 0.937, 0.8322, 0.8467, 0.8441, 0.8835, 0.7521, 0.8778, 0.7818, 0.9434, 0.7833, 0.8835, 0.7521, 0.9434, 0.7833, 0.9449, 0.752, 0.6666, 0.8724, 0.7432, 0.8467, 0.7189, 0.8241, 0.6666, 0.8724, 0.7189, 0.8241, 0.6713, 0.8253, 0.6713, 0.8253, 0.7189, 0.8241, 0.7035, 0.7881, 0.6713, 0.8253, 0.7035, 0.7881, 0.67, 0.7896, 0.67, 0.7896, 0.7035, 0.7881, 0.7, 0.757, 0.67, 0.7896, 0.7, 0.757, 0.6674, 0.756, 0.6666, 0.8724, 0.6713, 0.8253, 0.5129, 0.8255, 0.6666, 0.8724, 0.5129, 0.8255, 0.5075, 0.8719, 0.5129, 0.8255, 0.6713, 0.8253, 0.67, 0.7896, 0.5129, 0.8255, 0.67, 0.7896, 0.5127, 0.7856, 0.67, 0.7896, 0.6674, 0.756, 0.5158, 0.7563, 0.67, 0.7896, 0.5158, 0.7563, 0.5127, 0.7856, 0.5075, 0.8719, 0.3752, 0.8729, 0.3873, 0.892, 0.5075, 0.8719, 0.3873, 0.892, 0.5075, 0.8909, 0.5075, 0.8719, 0.5129, 0.8255, 0.3766, 0.8217, 0.5075, 0.8719, 0.3766, 0.8217, 0.3752, 0.8729, 0.5129, 0.8255, 0.5127, 0.7856, 0.378, 0.7856, 0.5129, 0.8255, 0.378, 0.7856, 0.3766, 0.8217, 0.5127, 0.7856, 0.5158, 0.7563, 0.3796, 0.752, 0.5127, 0.7856, 0.3796, 0.752, 0.378, 0.7856, 0.3752, 0.8729, 0.3026, 0.875, 0.3003, 0.8977, 0.3752, 0.8729, 0.3003, 0.8977, 0.3873, 0.892, 0.3026, 0.875, 0.3752, 0.8729, 0.3766, 0.8217, 0.3026, 0.875, 0.3766, 0.8217, 0.2884, 0.8438, 0.2884, 0.8438, 0.3766, 0.8217, 0.3141, 0.8214, 0.3766, 0.8217, 0.378, 0.7856, 0.3242, 0.7863, 0.3766, 0.8217, 0.3242, 0.7863, 0.3141, 0.8214, 0.378, 0.7856, 0.3796, 0.752, 0.3276, 0.7446, 0.378, 0.7856, 0.3276, 0.7446, 0.3242, 0.7863, 0.3003, 0.8977, 0.3026, 0.875, 0.2368, 0.8762, 0.3003, 0.8977, 0.2368, 0.8762, 0.2157, 0.9005, 0.2368, 0.8762, 0.3026, 0.875, 0.2884, 0.8438, 0.2368, 0.8762, 0.2884, 0.8438, 0.2332, 0.8522, 0.2157, 0.9005, 0.2368, 0.8762, 0.1448, 0.8732, 0.2157, 0.9005, 0.1448, 0.8732, 0.1274, 0.8987, 0.2352, 0.5779, 0.1516, 0.5938, 0.2284, 0.5937, 0.2368, 0.8762, 0.2332, 0.8522, 0.18, 0.8419, 0.2368, 0.8762, 0.18, 0.8419, 0.1448, 0.8732, 0.1603, 0.8235, 0.1448, 0.8732, 0.18, 0.8419, 0.1448, 0.8732, 0.1603, 0.8235, 0.03326, 0.8355, 0.1448, 0.8732, 0.03326, 0.8355, 0.05101, 0.8603, 0.1274, 0.8987, 0.1448, 0.8732, 0.05101, 0.8603, 0.1274, 0.8987, 0.05101, 0.8603, 0.02248, 0.8716, 0.2046, 0.2864, 0.3277, 0.2763, 0.3002, 0.2638, 0.2046, 0.2864, 0.3002, 0.2638, 0.1968, 0.265, 0.3393, 0.2465, 0.2991, 0.2493, 0.3002, 0.2638, 0.3393, 0.2465, 0.3002, 0.2638, 0.3277, 0.2763, 0.2991, 0.2493, 0.3393, 0.2465, 0.3284, 0.2036, 0.2991, 0.2493, 0.3284, 0.2036, 0.2806, 0.2043, 0.1491, 0.667, 0.157, 0.6147, 0.1303, 0.6669, 0.1457, 0.7268, 0.1491, 0.667, 0.1303, 0.6669, 0.1457, 0.7268, 0.1303, 0.6669, 0.1254, 0.7267, 0.004347, 0.2977, 0.2046, 0.2864, 0.1968, 0.265, 0.004347, 0.2977, 0.1968, 0.265, 0.003926, 0.2646, 0.003685, 0.2436, 0.2006, 0.248, 0.166, 0.2167, 0.003685, 0.2436, 0.166, 0.2167, 0.003305, 0.217, 0.166, 0.2167, 0.2006, 0.248, 0.1757, 0.2023, 0.166, 0.2167, 0.1757, 0.2023, 0.1606, 0.1955, 0.1649, 0.218, 0.166, 0.2167, 0.1606, 0.1955, 0.002673, 0.177, 0.00296, 0.1956, 0.1606, 0.1955, 0.002673, 0.177, 0.1606, 0.1955, 0.1633, 0.1768, 0.05667, 0.7719, 0.03168, 0.7847, 0.1428, 0.789, 0.05667, 0.7719, 0.1428, 0.789, 0.1383, 0.7662, 0.2806, 0.2043, 0.2623, 0.1767, 0.1633, 0.1768, 0.2806, 0.2043, 0.1633, 0.1768, 0.1757, 0.2023, 0.2006, 0.508, 0.2577, 0.5286, 0.2891, 0.541, 0.8946, 0.593, 0.7871, 0.5768, 0.7854, 0.6129, 0.2939, 0.4788, 0.296, 0.4342, 0.3525, 0.4392, 0.2939, 0.4798, 0.3525, 0.4372, 0.3396, 0.4694, 0.3451, 0.3908, 0.2984, 0.3459, 0.3321, 0.3457, 0.7954, 0.8709, 0.8664, 0.8621, 0.8467, 0.8441, 0.7954, 0.8709, 0.8467, 0.8441, 0.7972, 0.8548, 0.2284, 0.5937, 0.2281, 0.62, 0.3036, 0.6264, 0.2284, 0.5937, 0.3036, 0.6264, 0.3044, 0.5978, 0.003685, 0.2436, 0.003926, 0.2646, 0.1968, 0.265, 0.003685, 0.2436, 0.1968, 0.265, 0.2006, 0.248, 0.3002, 0.2638, 0.2991, 0.2493, 0.2006, 0.248, 0.3002, 0.2638, 0.2006, 0.248, 0.1968, 0.265, 0.2991, 0.2493, 0.2806, 0.2043, 0.1757, 0.2023, 0.2991, 0.2493, 0.1757, 0.2023, 0.2006, 0.248, 0.1606, 0.1955, 0.1757, 0.2023, 0.1633, 0.1768, 0.2806, 0.2043, 0.3284, 0.2036, 0.307, 0.1767, 0.2806, 0.2043, 0.307, 0.1767, 0.2623, 0.1767, 0.03326, 0.8355, 0.1603, 0.8235, 0.1428, 0.789, 0.03326, 0.8355, 0.1428, 0.789, 0.03168, 0.7857, 0.166, 0.2167, 0.003266, 0.2185, 0.003305, 0.217, 0.1649, 0.218, 0.003266, 0.2185, 0.166, 0.2167, 0.1606, 0.1955, 0.00296, 0.1956, 0.003266, 0.2185, 0.1606, 0.1955, 0.003266, 0.2185, 0.1649, 0.218, 0.7871, 0.252, 0.7715, 0.252, 0.7871, 0.252, 0.7715, 0.252, 0.7871, 0.2676, 0.7871, 0.252, 0.7871, 0.252, 0.7871, 0.252, 0.7715, 0.252, 0.7871, 0.252, 0.7715, 0.252, 0.7871, 0.252, 0.7715, 0.252, 0.7715, 0.2676, 0.7871, 0.2676, 0.7715, 0.252, 0.7871, 0.2676, 0.7871, 0.252, 0.7871, 0.252, 0.7715, 0.2676, 0.7871, 0.252, 0.7715, 0.252, 0.7871, 0.2676, 0.7871, 0.252, 0.7715, 0.2676, 0.7871, 0.252, 0.7715, 0.2676, 0.7715, 0.2676, 0.7715, 0.2676, 0.7715, 0.252, 0.7871, 0.2676, 0.7715, 0.2676, 0.7715, 0.252, 0.7871, 0.2676, 0.7715, 0.252, 0.7715, 0.2676, 0.7715, 0.2676, 0.7871, 0.2676, 0.7715, 0.252, 0.7715, 0.2676, 0.7715, 0.252, 0.7715, 0.252, 0.7715, 0.252, 0.7715, 0.2676, 0.7871, 0.2676, 0.7715, 0.252, 0.7715, 0.252, 0.7871, 0.252, 0.7715, 0.252, 0.7715, 0.2676, 0.7715, 0.2676, 0.7715, 0.2676, 0.7715, 0.2676, 0.7871, 0.252, 0.7715, 0.2676, 0.7871, 0.252, 0.7871, 0.252, 0.7715, 0.252, 0.7715, 0.252, 0.7715, 0.2676, 0.7715, 0.252, 0.7871, 0.252, 0.7715, 0.2676, 0.7871, 0.252, 0.7715, 0.252, 0.7715, 0.252, 0.7871, 0.252, 0.7871, 0.252, 0.7715, 0.252, 0.7871, 0.252, 0.7871, 0.252, 0.7871, 0.2676, 0.7871, 0.252, 0.7871, 0.2676, 0.7715, 0.252, 0.7715, 0.2676, 0.7715, 0.252, 0.7871, 0.252, 0.7715, 0.2676, 0.7871, 0.252, 0.7871, 0.252, 0.7715, 0.252, 0.7715, 0.2676, 0.7871, 0.2676, 0.7715, 0.252, 0.7715, 0.252, 0.7715, 0.2676, 0.7715, 0.252, 0.7871, 0.2676, 0.7715, 0.252, 0.7715, 0.252, 0.7871, 0.2676, 0.7871, 0.252, 0.7715, 0.252, 0.7871, 0.252, 0.7871, 0.2676, 0.7715, 0.252, 0.7871, 0.2676, 0.7715, 0.252, 0.7871, 0.252, 0.7715, 0.252, 0.7715, 0.2676, 0.7871, 0.252, 0.7715, 0.2676, 0.7715, 0.252, 0.7715, 0.252, 0.7715, 0.2676, 0.7715, 0.2676, 0.7715, 0.252, 0.7715, 0.2676, 0.7715, 0.252, 0.7715, 0.252, 0.7715, 0.2676, 0.7715, 0.252, 0.7715, 0.252, 0.7715, 0.252, 0.7715, 0.2676, 0.7871, 0.252, 0.7715, 0.252, 0.7871, 0.2676, 0.7715, 0.252, 0.7871, 0.252, 0.7715, 0.252, 0.7715, 0.252, 0.7871, 0.252, 0.7715, 0.252, 0.7715, 0.252, 0.7715, 0.252, 0.7871, 0.252, 0.7871, 0.252, 0.7715, 0.252, 0.7715, 0.252, 0.7715, 0.252, 0.7715, 0.2676, 0.7871, 0.2676, 0.7871, 0.2676, 0.7871, 0.252, 0.7715, 0.252, 0.5748, 0.03935, 0.7374, 0.0283, 0.7015, 0.02071, 0.5748, 0.03935, 0.7015, 0.02071, 0.5449, 0.02648, 0.5397, 0.04695, 0.5748, 0.03935, 0.5449, 0.02648, 0.5397, 0.04695, 0.5449, 0.02648, 0.4823, 0.0421, 0.501, 0.05569, 0.5397, 0.04695, 0.4823, 0.0421, 0.501, 0.05569, 0.4823, 0.0421, 0.4108, 0.09573, 0.501, 0.05569, 0.4108, 0.09573, 0.4607, 0.09478, 0.4024, 0.1412, 0.4509, 0.1411, 0.4607, 0.09478, 0.4024, 0.1412, 0.4607, 0.09478, 0.4108, 0.09573, 0.5348, 0.02198, 0.4823, 0.0421, 0.5449, 0.02648, 0.687, 0.02062, 0.5348, 0.02198, 0.5449, 0.02648, 0.5449, 0.02648, 0.7015, 0.02071, 0.687, 0.02062, 0.3837, 0.141, 0.4024, 0.1412, 0.4108, 0.09573, 0.3837, 0.141, 0.4108, 0.09573, 0.3976, 0.09557, 0.5348, 0.02198, 0.4647, 0.04155, 0.4823, 0.0421, 0.7182, 0.02204, 0.687, 0.02062, 0.7015, 0.02071, 0.7374, 0.0283, 0.7182, 0.02204, 0.7015, 0.02071, 0.4647, 0.04155, 0.4699, 0.04985, 0.3976, 0.09557, 0.3976, 0.09557, 0.4108, 0.09573, 0.4647, 0.04155, 0.4647, 0.04155, 0.5348, 0.02198, 0.5757, 0.03731, 0.4647, 0.04155, 0.5757, 0.03731, 0.4699, 0.04985, 0.687, 0.02062, 0.5757, 0.03731, 0.5348, 0.02198, 0.3976, 0.09557, 0.4781, 0.05272, 0.4527, 0.1407, 0.4781, 0.05272, 0.3976, 0.09557, 0.4699, 0.04985, 0.5757, 0.03731, 0.4781, 0.05272, 0.4699, 0.04985, 0.6593, 0.09666, 0.7223, 0.05798, 0.5224, 0.06418, 0.6593, 0.09666, 0.5224, 0.06418, 0.4809, 0.09525, 0.501, 0.05569, 0.4607, 0.09478, 0.4809, 0.09525, 0.501, 0.05569, 0.4809, 0.09525, 0.5224, 0.06418, 0.4607, 0.09478, 0.4509, 0.1411, 0.4699, 0.141, 0.4607, 0.09478, 0.4699, 0.141, 0.4809, 0.09525, 0.7223, 0.05798, 0.5732, 0.04922, 0.5224, 0.06418, 0.5732, 0.04922, 0.5397, 0.04695, 0.5224, 0.06418, 0.5224, 0.06418, 0.5397, 0.04695, 0.501, 0.05569, 0.5732, 0.04922, 0.5748, 0.03935, 0.5397, 0.04695, 0.7223, 0.05798, 0.7088, 0.04238, 0.5732, 0.04922, 0.5732, 0.04922, 0.7374, 0.0283, 0.5748, 0.03935, 0.4699, 0.141, 0.649, 0.1407, 0.6593, 0.09666, 0.4699, 0.141, 0.6593, 0.09666, 0.4809, 0.09525, 0.1854, 0.002241, 0.1855, 0.1465, 0.02112, 0.09474, 0.1854, 0.002241, 0.02112, 0.09474, 0.04571, 0.004662, 0.7374, 0.0283, 0.687, 0.02062, 0.7182, 0.02204, 0.7374, 0.0283, 0.5732, 0.04922, 0.687, 0.02062, 0.7088, 0.04238, 0.7374, 0.0283, 0.5732, 0.04922, 0.5732, 0.04922, 0.4781, 0.05272, 0.5757, 0.03731, 0.687, 0.02062, 0.5732, 0.04922, 0.5757, 0.03731, 0.4647, 0.04155, 0.4108, 0.09573, 0.4823, 0.0421, 0.3837, 0.141, 0.3976, 0.09557, 0.3885, 0.1408, 0.3885, 0.1408, 0.3976, 0.09557, 0.4527, 0.1407, 0.001953, 0.1381, 0.04571, 0.004662, 0.01476, 0.09395, 0.01476, 0.09395, 0.04571, 0.004662, 0.02112, 0.09474, 0.4743, 0.5034, 0.4417, 0.541, 0.4684, 0.5393, 0.4743, 0.5034, 0.4684, 0.5393, 0.4848, 0.5322, 0.4743, 0.5034, 0.4848, 0.5322, 0.4922, 0.5257, 0.4743, 0.5034, 0.4922, 0.5257, 0.5069, 0.5033, 0.3144, 0.5283, 0.3691, 0.5148, 0.2891, 0.541, 0.2577, 0.5286, 0.3144, 0.5283, 0.2891, 0.541, 0.226, 0.4791, 0.2577, 0.5286, 0.2006, 0.508, 0.4419, 0.7282, 0.4403, 0.6701, 0.5276, 0.6706, 0.4419, 0.7282, 0.5276, 0.6706, 0.5291, 0.7286, 0.4403, 0.6701, 0.4419, 0.7282, 0.2978, 0.7275, 0.4403, 0.6701, 0.2978, 0.7275, 0.2981, 0.6686, 0.5506, 0.7287, 0.5291, 0.7286, 0.5276, 0.6706, 0.5506, 0.7287, 0.5276, 0.6706, 0.5453, 0.6695, 0.6947, 0.7296, 0.6879, 0.6463, 0.7883, 0.6572, 0.6947, 0.7296, 0.7883, 0.6572, 0.7847, 0.73, 0.7847, 0.73, 0.7883, 0.6572, 0.8874, 0.6717, 0.7847, 0.73, 0.8874, 0.6717, 0.8836, 0.7305, 0.002559, 0.4765, 0.002792, 0.5221, 0.1253, 0.5162, 0.002559, 0.4765, 0.1253, 0.5162, 0.1035, 0.4754, 0.002559, 0.4765, 0.1035, 0.4754, 0.09734, 0.4332, 0.002559, 0.4765, 0.09734, 0.4332, 0.002356, 0.4347, 0.001953, 0.3465, 0.002356, 0.4347, 0.09734, 0.4332, 0.001953, 0.3465, 0.09734, 0.4332, 0.09714, 0.3463, 0.09714, 0.3463, 0.09734, 0.4332, 0.2318, 0.4346, 0.09714, 0.3463, 0.2318, 0.4346, 0.2287, 0.346, 0.1035, 0.4754, 0.226, 0.4791, 0.2318, 0.4346, 0.1035, 0.4754, 0.2318, 0.4346, 0.09734, 0.4332, 0.1035, 0.4754, 0.1253, 0.5162, 0.2006, 0.508, 0.1035, 0.4754, 0.2006, 0.508, 0.226, 0.4791, 0.8892, 0.6355, 0.8874, 0.6717, 0.7883, 0.6572, 0.8892, 0.6355, 0.7883, 0.6572, 0.7854, 0.6129, 0.65, 0.5683, 0.7854, 0.6129, 0.6879, 0.6463, 0.6879, 0.6463, 0.7854, 0.6129, 0.7883, 0.6572, 0.54, 0.6152, 0.5453, 0.6695, 0.5276, 0.6706, 0.54, 0.6152, 0.5276, 0.6706, 0.5132, 0.6174, 0.5132, 0.6174, 0.5276, 0.6706, 0.4403, 0.6701, 0.5132, 0.6174, 0.4403, 0.6701, 0.4318, 0.6204, 0.4318, 0.6204, 0.4403, 0.6701, 0.2981, 0.6686, 0.4318, 0.6204, 0.2981, 0.6686, 0.3036, 0.6264, 0.2284, 0.5937, 0.2281, 0.62, 0.157, 0.6147, 0.2284, 0.5937, 0.157, 0.6147, 0.1516, 0.5938, 0.4237, 0.6024, 0.4318, 0.6204, 0.3036, 0.6264, 0.4237, 0.6024, 0.3036, 0.6264, 0.3044, 0.5978, 0.4318, 0.6204, 0.4237, 0.6024, 0.5056, 0.6003, 0.4318, 0.6204, 0.5056, 0.6003, 0.5132, 0.6174, 0.54, 0.6152, 0.5132, 0.6174, 0.5056, 0.6003, 0.54, 0.6152, 0.5056, 0.6003, 0.5893, 0.5759, 0.54, 0.6152, 0.5893, 0.5759, 0.6047, 0.5853, 0.6312, 0.5618, 0.65, 0.5683, 0.6047, 0.5853, 0.6312, 0.5618, 0.6047, 0.5853, 0.5893, 0.5759, 0.65, 0.5683, 0.7871, 0.5768, 0.7854, 0.6129, 0.7991, 0.8897, 0.6541, 0.8905, 0.6665, 0.873, 0.7991, 0.8897, 0.6665, 0.873, 0.7954, 0.8715, 0.6665, 0.873, 0.6541, 0.8905, 0.6342, 0.8896, 0.6342, 0.8896, 0.5074, 0.8914, 0.5075, 0.8725, 0.6342, 0.8896, 0.5075, 0.8725, 0.6665, 0.873, 0.7954, 0.8715, 0.6665, 0.873, 0.7431, 0.8474, 0.7954, 0.8715, 0.7431, 0.8474, 0.7972, 0.8555, 0.7991, 0.8897, 0.7954, 0.8715, 0.8663, 0.8627, 0.7991, 0.8897, 0.8663, 0.8627, 0.9129, 0.8788, 0.2939, 0.4798, 0.226, 0.4791, 0.2577, 0.5286, 0.2939, 0.4798, 0.2577, 0.5286, 0.3144, 0.5283, 0.7854, 0.6129, 0.8946, 0.593, 0.8892, 0.6355, 0.296, 0.4352, 0.2318, 0.4346, 0.226, 0.4791, 0.296, 0.4352, 0.226, 0.4791, 0.2939, 0.4798, 0.2287, 0.346, 0.2318, 0.4346, 0.296, 0.4332, 0.2287, 0.346, 0.296, 0.4332, 0.2984, 0.3459, 0.3144, 0.5283, 0.3691, 0.5148, 0.3396, 0.4694, 0.3144, 0.5283, 0.3396, 0.4694, 0.2939, 0.4798, 0.2984, 0.3459, 0.296, 0.4332, 0.3525, 0.4362, 0.3451, 0.3908, 0.2984, 0.3459, 0.3525, 0.4362, 0.9436, 0.8113, 0.8689, 0.8151, 0.8777, 0.7824, 0.9436, 0.8113, 0.8777, 0.7824, 0.9433, 0.7818, 0.8689, 0.8151, 0.9436, 0.8093, 0.937, 0.8328, 0.8689, 0.8151, 0.937, 0.8328, 0.8466, 0.8448, 0.937, 0.8328, 0.8663, 0.8627, 0.8466, 0.8448, 0.9433, 0.7838, 0.8777, 0.7824, 0.8834, 0.7527, 0.9433, 0.7838, 0.8834, 0.7527, 0.9449, 0.7526, 0.6665, 0.873, 0.6713, 0.8259, 0.7188, 0.8248, 0.6665, 0.873, 0.7188, 0.8248, 0.7431, 0.8474, 0.7034, 0.7887, 0.7188, 0.8248, 0.6713, 0.8259, 0.7034, 0.7887, 0.6713, 0.8259, 0.67, 0.7903, 0.67, 0.7903, 0.6673, 0.7567, 0.6999, 0.7576, 0.67, 0.7903, 0.6999, 0.7576, 0.7034, 0.7887, 0.6665, 0.873, 0.5075, 0.8725, 0.5129, 0.8261, 0.6665, 0.873, 0.5129, 0.8261, 0.6713, 0.8259, 0.67, 0.7903, 0.6713, 0.8259, 0.5129, 0.8261, 0.67, 0.7903, 0.5129, 0.8261, 0.5126, 0.7863, 0.67, 0.7903, 0.5126, 0.7863, 0.5157, 0.7569, 0.67, 0.7903, 0.5157, 0.7569, 0.6673, 0.7567, 0.5075, 0.8725, 0.5074, 0.8914, 0.3873, 0.8926, 0.5075, 0.8725, 0.3873, 0.8926, 0.3752, 0.8735, 0.5075, 0.8725, 0.3752, 0.8735, 0.3765, 0.8224, 0.5075, 0.8725, 0.3765, 0.8224, 0.5129, 0.8261, 0.5129, 0.8261, 0.3765, 0.8224, 0.3779, 0.7863, 0.5129, 0.8261, 0.3779, 0.7863, 0.5126, 0.7863, 0.5126, 0.7863, 0.3779, 0.7863, 0.3796, 0.7527, 0.5126, 0.7863, 0.3796, 0.7527, 0.5157, 0.7569, 0.3752, 0.8735, 0.3873, 0.8926, 0.3002, 0.8982, 0.3752, 0.8735, 0.3002, 0.8982, 0.3026, 0.8757, 0.3765, 0.8224, 0.3752, 0.8735, 0.3026, 0.8757, 0.3765, 0.8224, 0.3026, 0.8757, 0.2883, 0.8446, 0.3765, 0.8224, 0.2883, 0.8446, 0.314, 0.8221, 0.3765, 0.8224, 0.314, 0.8221, 0.3241, 0.787, 0.3765, 0.8224, 0.3241, 0.787, 0.3779, 0.7863, 0.3779, 0.7863, 0.3241, 0.787, 0.3276, 0.7453, 0.3779, 0.7863, 0.3276, 0.7453, 0.3796, 0.7527, 0.3002, 0.8982, 0.2156, 0.901, 0.2368, 0.8768, 0.3002, 0.8982, 0.2368, 0.8768, 0.3026, 0.8757, 0.2883, 0.8446, 0.3026, 0.8757, 0.2368, 0.8768, 0.2883, 0.8446, 0.2368, 0.8768, 0.2331, 0.8529, 0.2156, 0.901, 0.1274, 0.8987, 0.1448, 0.8738, 0.2156, 0.901, 0.1448, 0.8738, 0.2368, 0.8768, 0.1516, 0.5938, 0.2352, 0.5779, 0.2284, 0.5937, 0.2368, 0.8768, 0.1448, 0.8738, 0.18, 0.8426, 0.2368, 0.8768, 0.18, 0.8426, 0.2331, 0.8529, 0.1448, 0.8738, 0.1603, 0.8242, 0.18, 0.8426, 0.1448, 0.8738, 0.05096, 0.8608, 0.03321, 0.836, 0.1448, 0.8738, 0.03321, 0.836, 0.1603, 0.8242, 0.05096, 0.8608, 0.1448, 0.8738, 0.1274, 0.8987, 0.05096, 0.8608, 0.1274, 0.8987, 0.02248, 0.8716, 0.3002, 0.2638, 0.3277, 0.2763, 0.2046, 0.2864, 0.3002, 0.2638, 0.2046, 0.2864, 0.1968, 0.265, 0.3393, 0.2465, 0.3277, 0.2763, 0.3002, 0.2638, 0.3393, 0.2465, 0.3002, 0.2638, 0.2991, 0.2493, 0.3284, 0.2036, 0.3393, 0.2465, 0.2991, 0.2493, 0.3284, 0.2036, 0.2991, 0.2493, 0.2806, 0.2043, 0.157, 0.6147, 0.1491, 0.667, 0.1303, 0.6669, 0.1457, 0.7268, 0.1254, 0.7267, 0.1303, 0.6669, 0.1457, 0.7268, 0.1303, 0.6669, 0.1491, 0.667, 0.004347, 0.2977, 0.003926, 0.2646, 0.1968, 0.265, 0.004347, 0.2977, 0.1968, 0.265, 0.2046, 0.2864, 0.003685, 0.2436, 0.003305, 0.217, 0.166, 0.2167, 0.003685, 0.2436, 0.166, 0.2167, 0.2006, 0.248, 0.1757, 0.2023, 0.2006, 0.248, 0.166, 0.2167, 0.1757, 0.2023, 0.166, 0.2167, 0.1606, 0.1955, 0.166, 0.2167, 0.1649, 0.218, 0.1606, 0.1955, 0.1606, 0.1955, 0.00296, 0.1956, 0.002673, 0.177, 0.1606, 0.1955, 0.002673, 0.177, 0.1633, 0.1768, 0.1427, 0.7897, 0.03164, 0.7943, 0.05662, 0.7724, 0.1427, 0.7897, 0.05662, 0.7724, 0.1383, 0.7668, 0.2806, 0.2043, 0.1757, 0.2023, 0.1633, 0.1768, 0.2806, 0.2043, 0.1633, 0.1768, 0.2623, 0.1767, 0.2577, 0.5286, 0.2006, 0.508, 0.2891, 0.541, 0.7871, 0.5768, 0.8946, 0.593, 0.7854, 0.6129, 0.2939, 0.4798, 0.3396, 0.4694, 0.3525, 0.4362, 0.2939, 0.4798, 0.3525, 0.4362, 0.296, 0.4362, 0.2984, 0.3459, 0.3451, 0.3908, 0.3321, 0.3457, 0.7954, 0.8715, 0.7972, 0.8555, 0.8466, 0.8448, 0.7954, 0.8715, 0.8466, 0.8448, 0.8663, 0.8627, 0.3036, 0.6264, 0.2281, 0.62, 0.2284, 0.5937, 0.3036, 0.6264, 0.2284, 0.5937, 0.3044, 0.5978, 0.1968, 0.265, 0.003926, 0.2646, 0.003685, 0.2436, 0.1968, 0.265, 0.003685, 0.2436, 0.2006, 0.248, 0.3002, 0.2638, 0.1968, 0.265, 0.2006, 0.248, 0.3002, 0.2638, 0.2006, 0.248, 0.2991, 0.2493, 0.2991, 0.2493, 0.2006, 0.248, 0.1757, 0.2023, 0.2991, 0.2493, 0.1757, 0.2023, 0.2806, 0.2043, 0.1757, 0.2023, 0.1606, 0.1955, 0.1633, 0.1768, 0.307, 0.1767, 0.3284, 0.2036, 0.2806, 0.2043, 0.307, 0.1767, 0.2806, 0.2043, 0.2623, 0.1767, 0.1427, 0.7897, 0.1603, 0.8242, 0.03321, 0.836, 0.1427, 0.7897, 0.03321, 0.836, 0.03164, 0.7903, 0.003266, 0.2185, 0.166, 0.2167, 0.003305, 0.217, 0.003266, 0.2185, 0.1649, 0.218, 0.166, 0.2167, 0.003266, 0.2185, 0.00296, 0.1956, 0.1606, 0.1955, 0.003266, 0.2185, 0.1606, 0.1955, 0.1649, 0.218, 0.7715, 0.252, 0.7715, 0.2676, 0.7871, 0.2676, 0.7871, 0.252, 0.7871, 0.252, 0.7715, 0.252, 0.7871, 0.252, 0.7871, 0.252, 0.7715, 0.252, 0.7871, 0.252, 0.7715, 0.252, 0.7871, 0.252, 0.7715, 0.252, 0.7715, 0.2676, 0.7871, 0.2676, 0.7715, 0.252, 0.7871, 0.2676, 0.7871, 0.252, 0.7715, 0.252, 0.7715, 0.2676, 0.7871, 0.2676, 0.7871, 0.252, 0.7871, 0.252, 0.7715, 0.2676, 0.7715, 0.2676, 0.7871, 0.252, 0.7715, 0.2676, 0.7715, 0.2676, 0.7715, 0.2676, 0.7715, 0.252, 0.7871, 0.2676, 0.7715, 0.2676, 0.7715, 0.252, 0.7871, 0.2676, 0.7715, 0.252, 0.7715, 0.2676, 0.7715, 0.252, 0.7871, 0.2676, 0.7715, 0.2676, 0.7715, 0.252, 0.7715, 0.2676, 0.7715, 0.252, 0.7715, 0.252, 0.7715, 0.2676, 0.7871, 0.2676, 0.7715, 0.252, 0.7715, 0.252, 0.7871, 0.252, 0.7715, 0.2676, 0.7715, 0.252, 0.7715, 0.2676, 0.7715, 0.2676, 0.7715, 0.2676, 0.7871, 0.252, 0.7871, 0.252, 0.7715, 0.2676, 0.7871, 0.252, 0.7715, 0.252, 0.7715, 0.252, 0.7715, 0.2676, 0.7871, 0.252, 0.7715, 0.252, 0.7715, 0.2676, 0.7715, 0.252, 0.7871, 0.252, 0.7715, 0.252, 0.7871, 0.252, 0.7871, 0.252, 0.7715, 0.252, 0.7871, 0.252, 0.7715, 0.252, 0.7871, 0.2676, 0.7871, 0.252, 0.7871, 0.2676, 0.7871, 0.252, 0.7715, 0.2676, 0.7871, 0.252, 0.7871, 0.252, 0.7715, 0.2676, 0.7871, 0.252, 0.7715, 0.252, 0.7715, 0.252, 0.7715, 0.2676, 0.7715, 0.252, 0.7715, 0.252, 0.7871, 0.2676, 0.7871, 0.252, 0.7715, 0.252, 0.7715, 0.2676, 0.7871, 0.2676, 0.7715, 0.252, 0.7715, 0.252, 0.7871, 0.2676, 0.7715, 0.252, 0.7715, 0.252, 0.7871, 0.2676, 0.7715, 0.252, 0.7871, 0.2676, 0.7871, 0.252, 0.7715, 0.2676, 0.7715, 0.252, 0.7871, 0.252, 0.7715, 0.2676, 0.7871, 0.252, 0.7715, 0.252, 0.7715, 0.2676, 0.7715, 0.2676, 0.7715, 0.252, 0.7715, 0.2676, 0.7715, 0.252, 0.7715, 0.252, 0.7715, 0.252, 0.7715, 0.2676, 0.7715, 0.252, 0.7715, 0.252, 0.7715, 0.252, 0.7715, 0.2676, 0.7715, 0.252, 0.7871, 0.252, 0.7871, 0.2676, 0.7871, 0.252, 0.7715, 0.252, 0.7715, 0.252, 0.7871, 0.252, 0.7715, 0.252, 0.7715, 0.252, 0.7715, 0.252, 0.7715, 0.252, 0.7871, 0.252, 0.7715, 0.252, 0.7871, 0.252, 0.7715, 0.252, 0.7715, 0.2676, 0.7715, 0.252, 0.7871, 0.2676, 0.7871, 0.252, 0.7871, 0.2676, 0.7715, 0.252, 0.7374, 0.0283, 0.5748, 0.03935, 0.7015, 0.02071, 0.7015, 0.02071, 0.5748, 0.03935, 0.5449, 0.02648, 0.5748, 0.03935, 0.5397, 0.04695, 0.5449, 0.02648, 0.5449, 0.02648, 0.5397, 0.04695, 0.4823, 0.0421, 0.5397, 0.04695, 0.501, 0.05569, 0.4823, 0.0421, 0.4108, 0.09573, 0.4823, 0.0421, 0.501, 0.05569, 0.4108, 0.09573, 0.501, 0.05569, 0.4607, 0.09478, 0.4024, 0.1412, 0.4108, 0.09573, 0.4607, 0.09478, 0.4024, 0.1412, 0.4607, 0.09478, 0.4509, 0.1411, 0.4823, 0.0421, 0.5348, 0.02198, 0.5449, 0.02648, 0.5348, 0.02198, 0.687, 0.02062, 0.5449, 0.02648, 0.7015, 0.02071, 0.5449, 0.02648, 0.687, 0.02062, 0.4108, 0.09573, 0.4024, 0.1412, 0.3837, 0.141, 0.4108, 0.09573, 0.3837, 0.141, 0.3976, 0.09557, 0.4647, 0.04155, 0.5348, 0.02198, 0.4823, 0.0421, 0.687, 0.02062, 0.7182, 0.02204, 0.7015, 0.02071, 0.7182, 0.02204, 0.7374, 0.0283, 0.7015, 0.02071, 0.4699, 0.04985, 0.4647, 0.04155, 0.3976, 0.09557, 0.4108, 0.09573, 0.3976, 0.09557, 0.4647, 0.04155, 0.5757, 0.03731, 0.5348, 0.02198, 0.4647, 0.04155, 0.5757, 0.03731, 0.4647, 0.04155, 0.4699, 0.04985, 0.5757, 0.03731, 0.687, 0.02062, 0.5348, 0.02198, 0.4781, 0.05272, 0.3976, 0.09557, 0.4527, 0.1407, 0.3976, 0.09557, 0.4781, 0.05272, 0.4699, 0.04985, 0.4781, 0.05272, 0.5757, 0.03731, 0.4699, 0.04985, 0.5224, 0.06418, 0.7223, 0.05798, 0.6593, 0.09666, 0.5224, 0.06418, 0.6593, 0.09666, 0.4809, 0.09525, 0.501, 0.05569, 0.5224, 0.06418, 0.4809, 0.09525, 0.501, 0.05569, 0.4809, 0.09525, 0.4607, 0.09478, 0.4699, 0.141, 0.4509, 0.1411, 0.4607, 0.09478, 0.4699, 0.141, 0.4607, 0.09478, 0.4809, 0.09525, 0.5732, 0.04922, 0.7223, 0.05798, 0.5224, 0.06418, 0.5397, 0.04695, 0.5732, 0.04922, 0.5224, 0.06418, 0.5397, 0.04695, 0.5224, 0.06418, 0.501, 0.05569, 0.5748, 0.03935, 0.5732, 0.04922, 0.5397, 0.04695, 0.7088, 0.04238, 0.7223, 0.05798, 0.5732, 0.04922, 0.7374, 0.0283, 0.5732, 0.04922, 0.5748, 0.03935, 0.6593, 0.09666, 0.649, 0.1407, 0.4699, 0.141, 0.6593, 0.09666, 0.4699, 0.141, 0.4809, 0.09525, 0.1854, 0.002241, 0.3251, 0.001953, 0.3499, 0.09155, 0.1854, 0.002241, 0.3499, 0.09155, 0.1855, 0.1465, 0.687, 0.02062, 0.7374, 0.0283, 0.7182, 0.02204, 0.5732, 0.04922, 0.7374, 0.0283, 0.687, 0.02062, 0.7374, 0.0283, 0.7088, 0.04238, 0.5732, 0.04922, 0.4781, 0.05272, 0.5732, 0.04922, 0.5757, 0.03731, 0.5732, 0.04922, 0.687, 0.02062, 0.5757, 0.03731, 0.4108, 0.09573, 0.4647, 0.04155, 0.4823, 0.0421, 0.3976, 0.09557, 0.3837, 0.141, 0.3885, 0.1408, 0.3976, 0.09557, 0.3885, 0.1408, 0.4527, 0.1407, 0.3251, 0.001953, 0.3691, 0.1346, 0.3562, 0.09064, 0.3251, 0.001953, 0.3562, 0.09064, 0.3499, 0.09155, 0.4417, 0.541, 0.4089, 0.5035, 0.415, 0.5395, 0.415, 0.5395, 0.4089, 0.5035, 0.3986, 0.5324, 0.3986, 0.5324, 0.4089, 0.5035, 0.3911, 0.526, 0.3911, 0.526, 0.4089, 0.5035, 0.3762, 0.5036, 0.3691, 0.5148, 0.3144, 0.5283, 0.2891, 0.541, 0.3144, 0.5283, 0.2577, 0.5286, 0.2891, 0.541, 0.2577, 0.5286, 0.226, 0.4791, 0.2006, 0.508, 0.4736, 0.2993, 0.4996, 0.2993, 0.4877, 0.2718, 0.4736, 0.2993, 0.4877, 0.2718, 0.4766, 0.2657, 0.4736, 0.2993, 0.4766, 0.2657, 0.4407, 0.2598, 0.4081, 0.2995, 0.4736, 0.2993, 0.4407, 0.2598, 0.4081, 0.2995, 0.4407, 0.2598, 0.4048, 0.2659, 0.4081, 0.2995, 0.4048, 0.2659, 0.3938, 0.272, 0.4081, 0.2995, 0.3938, 0.272, 0.3821, 0.2996, 0.4081, 0.2995, 0.4083, 0.3498, 0.4738, 0.3496, 0.4738, 0.3496, 0.4736, 0.2993, 0.4081, 0.2995, 0.3803, 0.3498, 0.3796, 0.4002, 0.4083, 0.3498, 0.3791, 0.4375, 0.373, 0.4517, 0.4087, 0.4516, 0.3796, 0.4002, 0.3791, 0.4375, 0.4087, 0.4516, 0.3796, 0.4002, 0.4087, 0.4516, 0.4083, 0.3498, 0.4738, 0.3496, 0.5029, 0.3999, 0.5018, 0.3495, 0.5029, 0.3999, 0.4741, 0.4514, 0.5036, 0.4371, 0.5036, 0.4371, 0.4741, 0.4514, 0.5098, 0.4513, 0.4738, 0.3496, 0.4741, 0.4514, 0.5029, 0.3999, 0.4738, 0.3496, 0.4087, 0.4516, 0.4741, 0.4514, 0.4738, 0.3496, 0.4083, 0.3498, 0.4087, 0.4516, 0.4741, 0.4514, 0.4087, 0.4516, 0.4089, 0.5035, 0.4741, 0.4514, 0.4089, 0.5035, 0.4743, 0.5034, 0.4743, 0.5034, 0.4089, 0.5035, 0.4417, 0.541, 0.7715, 0.252, 0.7715, 0.2676, 0.7871, 0.2676, 0.7715, 0.252, 0.7871, 0.2676, 0.7871, 0.252, 0.7715, 0.252, 0.7715, 0.2676, 0.7871, 0.2676, 0.7715, 0.252, 0.7871, 0.2676, 0.7871, 0.252, 0.7715, 0.252, 0.7715, 0.2676, 0.7871, 0.2676, 0.7715, 0.252, 0.7871, 0.2676, 0.7871, 0.252, 0.7715, 0.252, 0.7715, 0.2676, 0.7871, 0.2676, 0.7715, 0.252, 0.7871, 0.2676, 0.7871, 0.252, 0.7715, 0.252, 0.7715, 0.2676, 0.7871, 0.2676, 0.7715, 0.252, 0.7871, 0.2676, 0.7871, 0.252, 0.7715, 0.252, 0.7715, 0.2676, 0.7871, 0.2676, 0.7715, 0.252, 0.7871, 0.2676, 0.7871, 0.252, 0.7715, 0.252, 0.7715, 0.2676, 0.7871, 0.2676, 0.7715, 0.252, 0.7871, 0.2676, 0.7871, 0.252, 0.7715, 0.252, 0.7715, 0.2676, 0.7871, 0.2676, 0.7715, 0.252, 0.7871, 0.2676, 0.7871, 0.252, 0.7715, 0.252, 0.7715, 0.2676, 0.7871, 0.2676, 0.7715, 0.252, 0.7715, 0.2676, 0.7871, 0.2676, 0.7715, 0.252, 0.7871, 0.2676, 0.7871, 0.252, 0.7715, 0.252, 0.7715, 0.2676, 0.7871, 0.2676, 0.7715, 0.252, 0.7715, 0.2676, 0.7871, 0.2676, 0.7715, 0.252, 0.7871, 0.2676, 0.7871, 0.252, 0.7715, 0.252, 0.7715, 0.2676, 0.7871, 0.2676, 0.7715, 0.252, 0.7871, 0.2676, 0.7871, 0.252, 0.7715, 0.252, 0.7715, 0.252, 0.7715, 0.2676, 0.7715, 0.252, 0.7715, 0.2676, 0.7715, 0.2676, 0.7715, 0.2676, 0.7715, 0.252, 0.7715, 0.2676, 0.7715, 0.252, 0.7871, 0.2676, 0.7871, 0.252, 0.7715, 0.252, 0.7715, 0.2676, 0.7715, 0.2676, 0.7715, 0.252, 0.7715, 0.2676, 0.7715, 0.252, 0.7715, 0.252, 0.7715, 0.2676, 0.7871, 0.2676, 0.7715, 0.252, 0.7871, 0.2676, 0.7871, 0.252, 0.7715, 0.252, 0.7871, 0.252, 0.7715, 0.252, 0.7715, 0.252, 0.7871, 0.2676, 0.7871, 0.252, 0.7715, 0.2676, 0.7715, 0.252, 0.7871, 0.252, 0.7715, 0.2676, 0.7871, 0.252, 0.7715, 0.252, 0.7715, 0.252, 0.7715, 0.2676, 0.7715, 0.252, 0.7715, 0.252, 0.7715, 0.252, 0.7715, 0.2676, 0.7715, 0.2676, 0.7715, 0.2676, 0.7871, 0.2676, 0.7715, 0.2676, 0.7871, 0.2676, 0.7715, 0.252, 0.7715, 0.252, 0.7715, 0.2676, 0.7871, 0.2676, 0.7715, 0.252, 0.7871, 0.2676, 0.7715, 0.2676, 0.7715, 0.252, 0.7715, 0.2676, 0.7871, 0.2676, 0.7871, 0.2676, 0.7715, 0.2676, 0.7715, 0.252, 0.7871, 0.2676, 0.7715, 0.252, 0.7871, 0.2676, 0.7871, 0.2676, 0.7871, 0.2676, 0.7715, 0.2676, 0.7715, 0.252, 0.7715, 0.252, 0.7871, 0.252, 0.7715, 0.252, 0.7871, 0.252, 0.7871, 0.2676, 0.9941, 0.998, 0.9941, 0.998, 0.9004, 0.998, 0.9941, 0.998, 0.9004, 0.998, 0.9004, 0.998, 0.9941, 0.998, 0.9941, 0.9004, 0.9004, 0.9004, 0.9941, 0.998, 0.9004, 0.9004, 0.9004, 0.998, 0.9941, 0.9004, 0.9941, 0.998, 0.9004, 0.998, 0.9941, 0.9004, 0.9004, 0.998, 0.9004, 0.9004, 0.9941, 0.9004, 0.9941, 0.998, 0.9941, 0.998, 0.9941, 0.9004, 0.9941, 0.998, 0.9941, 0.9004, 0.9004, 0.998, 0.9004, 0.998, 0.9004, 0.9004, 0.9004, 0.998, 0.9004, 0.9004, 0.9004, 0.9004, 0.8066, 0.252, 0.8066, 0.2676, 0.791, 0.2676, 0.8066, 0.252, 0.8066, 0.2676, 0.791, 0.2676, 0.8066, 0.252, 0.8066, 0.2676, 0.791, 0.2676, 0.8066, 0.252, 0.8066, 0.2676, 0.791, 0.2676, 0.8066, 0.252, 0.8066, 0.2676, 0.791, 0.2676, 0.8066, 0.252, 0.8066, 0.2676, 0.791, 0.2676, 0.8066, 0.252, 0.8066, 0.2676, 0.791, 0.2676, 0.8066, 0.252, 0.8066, 0.2676, 0.791, 0.2676, 0.8066, 0.252, 0.8066, 0.2676, 0.791, 0.2676, 0.8066, 0.252, 0.8066, 0.2676, 0.791, 0.2676, 0.8066, 0.252, 0.8066, 0.2676, 0.791, 0.2676, 0.8066, 0.252, 0.8066, 0.2676, 0.791, 0.2676, 0.8066, 0.252, 0.8066, 0.2676, 0.791, 0.2676, 0.8066, 0.252, 0.8066, 0.2676, 0.791, 0.2676, 0.8066, 0.252, 0.8066, 0.2676, 0.791, 0.2676, 0.8066, 0.252, 0.8066, 0.2676, 0.791, 0.2676, 0.8066, 0.252, 0.8066, 0.2676, 0.791, 0.2676, 0.8066, 0.252, 0.8066, 0.2676, 0.791, 0.2676, 0.7715, 0.252, 0.7715, 0.2676, 0.7871, 0.2676, 0.7715, 0.252, 0.7715, 0.2676, 0.7871, 0.2676, 0.8066, 0.252, 0.8066, 0.2676, 0.791, 0.2676, 0.8066, 0.252, 0.8066, 0.2676, 0.791, 0.2676, 0.8066, 0.252, 0.8066, 0.2676, 0.791, 0.2676, 0.8066, 0.252, 0.8066, 0.2676, 0.791, 0.2676, 0.8066, 0.252, 0.8066, 0.2676, 0.791, 0.2676, 0.8066, 0.252, 0.8066, 0.2676, 0.791, 0.2676, 0.8066, 0.252, 0.8066, 0.2676, 0.791, 0.2676, 0.8066, 0.252, 0.8066, 0.2676, 0.791, 0.2676, 0.8066, 0.252, 0.8066, 0.2676, 0.791, 0.2676, 0.8066, 0.252, 0.8066, 0.2676, 0.791, 0.2676, 0.8066, 0.252, 0.8066, 0.2676, 0.791, 0.2676, 0.8066, 0.252, 0.8066, 0.2676, 0.791, 0.2676, 0.8066, 0.252, 0.8066, 0.2676, 0.791, 0.2676, 0.8066, 0.252, 0.8066, 0.2676, 0.791, 0.2676, 0.8066, 0.252, 0.8066, 0.2676, 0.791, 0.2676, 0.8066, 0.252, 0.8066, 0.2676, 0.791, 0.2676, 0.8066, 0.252, 0.8066, 0.2676, 0.791, 0.2676, 0.8066, 0.252, 0.8066, 0.2676, 0.791, 0.2676, 0.7715, 0.252, 0.7715, 0.2676, 0.7871, 0.2676, 0.7715, 0.252, 0.7715, 0.2676, 0.7871, 0.2676])
me_body_prm0_material_1.materials.append(mat_material_1)
me_body_prm0_material_1.use_remesh_preserve_volume = False
me_body_prm0_material_1.use_remesh_preserve_attributes = False
me_body_prm0_material_1.use_mirror_vertex_groups = False
me_body_prm0_material_1.update()

# ---- objects
ob_body_prm0_material_1 = bpy.data.objects.new('body.prm0_Material#1', me_body_prm0_material_1)
ob_lamp = bpy.data.objects.new('Lamp', light_spot)
ob_camera = bpy.data.objects.new('Camera', cam_camera)

# ---- transforms, parenting, visibility, modifiers, constraints
ob_body_prm0_material_1.location = (0.0, 0.0, 0.0)
ob_body_prm0_material_1.lock_rotations_4d = False
ob_body_prm0_material_1.empty_display_type = 'ARROWS'
ob_body_prm0_material_1.lineart.crease_threshold = 0.0
ob_lamp.location = (4.076, 1.005, 5.904)
ob_lamp.rotation_euler = (0.6503, 0.05522, 1.866)
ob_lamp.lock_rotations_4d = False
ob_lamp.empty_display_type = 'ARROWS'
ob_lamp.color = (0.0, 0.0, 0.0, 0.0)
ob_lamp.lineart.crease_threshold = 0.0
ob_camera.location = (7.481, -6.508, 5.344)
ob_camera.rotation_euler = (1.109, 0.01082, 0.8149)
ob_camera.lock_rotations_4d = False
ob_camera.empty_display_type = 'ARROWS'
ob_camera.color = (0.0, 0.0, 0.0, 0.0)
ob_camera.display_type = 'WIRE'
ob_camera.lineart.crease_threshold = 0.0

# ---- collection membership
col_collection_1.objects.link(ob_body_prm0_material_1)
col_collection_1.objects.link(ob_lamp)
col_collection_1.objects.link(ob_camera)

# ---- scene / render settings (as saved in the file)
scene.camera = ob_camera
scene.frame_start = 1; scene.frame_end = 250; scene.frame_set(1)
scene.render.engine = 'BLENDER_EEVEE_NEXT'
scene.render.image_settings.file_format = 'JPEG'
scene.render.image_settings.color_mode = 'RGB'
scene.render.image_settings.compression = 90
scene.render.resolution_x = 800
scene.render.resolution_y = 600
scene.render.pixel_aspect_x = 100.0
scene.render.pixel_aspect_y = 100.0
scene.render.fps = 25
scene.render.dither_intensity = 0.0
scene.render.use_compositing = False
scene.render.use_sequencer = False
scene.render.bake_margin = 2
scene.render.bake_bias = 0.0
scene.render.use_stamp_time = False
scene.render.use_stamp_date = False
scene.render.use_stamp_frame = False
scene.render.use_stamp_camera = False
scene.render.use_stamp_scene = False
scene.render.use_stamp_filename = False
scene.render.use_stamp_render_time = False
scene.render.stamp_font_size = 0
scene.cycles.use_denoising = False
scene.cycles.samples = 10
scene.cycles.sampling_pattern = 'TABULATED_SOBOL'
scene.cycles.light_sampling_threshold = 0.0
scene.cycles.use_adaptive_sampling = False
scene.cycles.use_light_tree = False
scene.cycles.blur_glossy = 0.0
scene.cycles.volume_bounces = 1
scene.cycles.pixel_filter_type = 'GAUSSIAN'
scene.cycles.sample_clamp_indirect = 0.0
scene.view_settings.view_transform = 'Raw'
bpy.context.view_layer.update()
